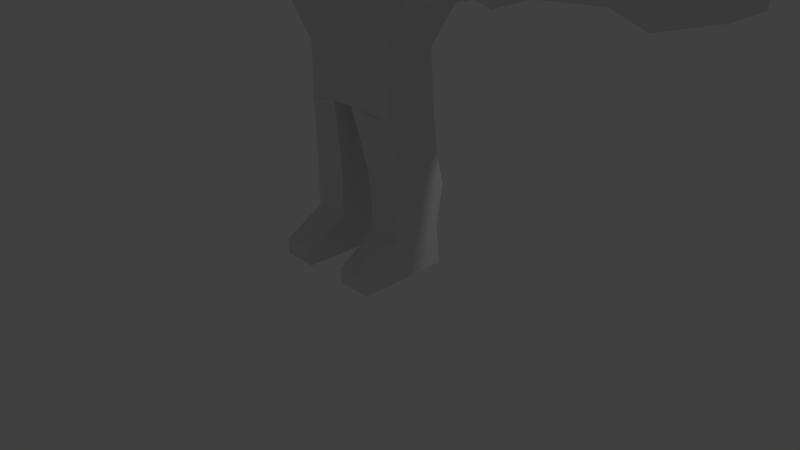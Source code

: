 # Source: Bone_Head_1.blend  (saved by Blender 2.67.0; exported with 4.5.12 LTS)
import bpy
from mathutils import Matrix  # noqa: F401  (used for matrix-valued properties, if any)

bpy.ops.wm.read_factory_settings(use_empty=True)
scene = bpy.context.scene
scene.name = 'bonehead death'

# ---- collections
col_collection_1_001 = bpy.data.collections.new('Collection 1.001'); scene.collection.children.link(col_collection_1_001)
col_collection_2_001 = bpy.data.collections.new('Collection 2.001'); scene.collection.children.link(col_collection_2_001)
col_collection_2_001.hide_render = True
col_collection_2_001.hide_viewport = True

# ---- materials (node trees are filled in below, after node groups)
mat_material_003 = bpy.data.materials.new('Material.003')
mat_material_003.alpha_threshold = 0.0
mat_material_003.use_transparent_shadow = False
mat_material_003.roughness = 0.5
mat_material_003.line_color = (0.0, 0.0, 0.0, 1.0)

# ---- material node trees

# ---- world
world_world_003 = bpy.data.worlds.new('World.003'); scene.world = world_world_003
world_world_003.color = (0.05088, 0.05088, 0.05088)
world_world_003.use_sun_shadow = False
world_world_003.sun_shadow_jitter_overblur = 0.0
world_world_003.cycles.sampling_method = 'MANUAL'
world_world_003.cycles.sample_map_resolution = 256

# ---- cameras
cam_camera_003 = bpy.data.cameras.new('Camera.003')
cam_camera_003.clip_end = 100.0
cam_camera_003.lens = 35.0
cam_camera_003.sensor_width = 32.0
cam_camera_003.sensor_height = 18.0
cam_camera_003.ortho_scale = 7.314
cam_camera_003.dof.focus_distance = 0.0
cam_camera_003.dof.aperture_fstop = 128.0

# ---- lights
light_lamp_003 = bpy.data.lights.new('Lamp.003', 'POINT')
light_lamp_003.transmission_factor = 0.0
light_lamp_003.cutoff_distance = 30.0
light_lamp_003.energy = 100.0
light_lamp_003.shadow_buffer_clip_start = 1.001
light_lamp_003.shadow_soft_size = 0.1
light_lamp_003.shadow_maximum_resolution = 0.006
light_lamp_003.use_absolute_resolution = True
light_lamp_003.cycles.use_multiple_importance_sampling = False

# ---- meshes
me_cube_003 = bpy.data.meshes.new('Cube.003')
me_cube_003.from_pydata([(-4.365, -0.7534, 0.7268), (-3.643, -0.7568, 0.8657), (-3.924, -0.4965, 0.8656), (-3.746, -0.4974, 0.8656), (-4.377, -3.263, 0.7268), (-3.652, -2.529, 0.8657), (-3.715, -4.185, 0.7269), (-4.065, -3.819, 0.7269), (-3.92, 0.5472, 0.8656), (-3.742, 0.5464, 0.8656), (-4.365, -0.7534, 0.6131), (-3.643, -0.7568, 0.4745), (-3.924, -0.4965, 0.4744), (-3.746, -0.4974, 0.4745), (-4.377, -3.263, 0.6131), (-3.652, -2.529, 0.4745), (-3.715, -4.185, 0.6132), (-4.065, -3.819, 0.6131), (-4.414, -0.7532, 0.6699), (-3.652, -2.529, 0.6701), (-4.426, -3.263, 0.6699), (-3.643, -0.7568, 0.6701), (-4.114, -3.818, 0.67), (-3.764, -4.185, 0.67), (-3.746, -0.4974, 0.67), (-3.924, -0.4965, 0.67), (-3.919, 0.5472, 0.4744), (-3.742, 0.5464, 0.4745), (-3.742, 0.5464, 0.67), (-3.919, 0.5472, 0.67), (-0.2762, -0.7089, 1.379), (-0.4018, 0.2138, 1.622), (-0.4197, -0.7263, 2.59), (-0.4197, 0.2137, 2.59), (-0.4658, -0.8606, 2.152), (-0.4658, 0.2977, 2.152), (-0.4865, -0.2324, 2.633), (-0.4737, -0.2324, 1.617), (-0.5301, -0.2324, 2.152), (-0.2846, -0.08712, 1.379), (-0.1381, -0.7089, 1.379), (-0.2009, 0.2138, 1.622), (-0.271, -0.3985, 1.319), (-0.1925, 0.06712, 1.38), (-0.6153, 0.1553, -0.5283), (-0.6814, -0.5528, -1.247), (-0.6814, 0.1379, -1.247), (-0.6153, -0.5893, -0.5283), (-1.0, 0.5073, 1.084), (-1.0, -0.7514, 1.084), (-1.0, -0.655, 0.06792), (-1.0, 0.1623, 0.06792), (-3.293, 0.3211, 0.43), (-3.293, -0.2946, 0.43), (-3.293, -0.2946, 0.9337), (-3.293, 0.3211, 0.9337), (-1.689, 0.4643, 0.3333), (-1.689, -0.4931, 1.0), (-1.689, 0.4643, 1.0), (-1.689, -0.4931, 0.3333), (-1.345, -0.7466, 0.6667), (-2.121, -0.5696, 0.6562), (-2.916, -0.3434, 0.6773), (-1.345, 0.4858, 0.6667), (-0.4765, 0.5073, 0.3333), (-0.3338, 0.1553, -0.5283), (-2.59, -0.3693, 0.9554), (-2.59, 0.3721, 0.3977), (-2.59, -0.3693, 0.3977), (-2.59, 0.3721, 0.9554), (-0.4765, 0.5073, 1.0), (-0.6095, -0.8682, 1.0), (-0.3338, -0.5893, -0.5283), (-0.6095, -1.0, 0.3333), (-2.121, 0.5548, 0.6562), (-2.916, 0.3582, 0.6773), (-0.1495, 0.2313, -1.136), (-0.1495, -0.6632, -1.136), (-0.7577, -0.5303, -3.245), (-0.7577, 0.1683, -3.245), (-0.2694, 0.1683, -3.245), (-0.2773, -0.5303, -3.245), (-0.7421, -0.4976, -1.805), (-0.7421, -0.4976, -2.197), (-0.2706, -0.4976, -2.197), (-0.2394, -0.5303, -1.882), (-0.2394, 0.1683, -1.882), (-0.2706, 0.2361, -2.197), (-0.7421, 0.2361, -2.197), (-0.7421, 0.1379, -1.805), (-1.0, -0.2464, 1.084), (-0.4765, 0.1482, 1.144), (-0.4765, -0.6409, 1.144), (-0.7995, -0.9253, 0.6577), (-0.3044, -0.9306, 0.667), (-0.8744, -0.2273, -0.08503), (-1.422, -0.1046, 0.1601), (-0.6658, -0.217, -0.5283), (-1.689, -0.01444, 0.3333), (-1.0, -0.2464, 0.06792), (-3.293, 0.01323, 0.9337), (-2.59, 0.0014, 0.9554), (-1.689, -0.01444, 1.0), (-0.1127, -0.6356, -0.9106), (-4.287, 0.2872, 0.4633), (-4.287, -0.2607, 0.4633), (-4.287, -0.2607, 0.9116), (-4.287, 0.2872, 0.9116), (-4.287, 0.01323, 0.9116), (-3.738, -0.4036, 1.005), (-3.738, -0.4036, 0.323), (-3.738, 0.4301, 1.005), (-3.738, 0.01323, 1.005), (-3.738, 0.4301, 0.323), (-0.7421, 0.1379, -2.73), (-0.2706, -0.4976, -2.73), (-0.2706, 0.1379, -2.73), (-0.7421, -0.4976, -2.73), (-0.7511, -1.034, -3.245), (-0.2986, -1.034, -3.245), (-0.2986, -1.034, -3.031), (-0.7511, -1.034, -3.031), (-2.121, -0.5696, 1.063), (-2.121, 0.5548, 0.2496), (-2.121, -0.00736, 1.063), (-2.121, 0.5548, 1.063), (-2.121, -0.5696, 0.2496), (-0.7577, -0.2113, -1.269), (-0.7577, -0.181, -3.245), (-0.7577, -0.1271, -2.313), (-0.7577, -0.181, -2.899), (-0.7577, -0.181, -1.882), (-0.4615, -0.5303, -1.882), (-0.4536, -0.6271, -1.203), (-0.5254, -0.5303, -2.685), (-0.4985, -0.5303, -2.313), (-0.5248, -1.034, -3.031), (-0.2382, 0.5073, 1.0), (-0.2382, 0.3277, 1.0), (-0.1906, 0.1528, 1.217), (0.2762, -0.7089, 1.379), (0.4018, 0.2138, 1.622), (2.718e-09, -1.028, 2.152), (2.718e-09, 0.2977, 2.152), (0.4197, -0.7263, 2.59), (0.4197, 0.2137, 2.59), (0.4658, -0.8606, 2.152), (0.4658, 0.2977, 2.152), (2.718e-09, 0.2138, 1.622), (3.088e-09, -0.7089, 1.379), (2.718e-09, 0.2137, 2.682), (2.718e-09, -0.7263, 2.682), (0.4865, -0.2324, 2.633), (0.4737, -0.2324, 1.617), (0.5301, -0.2324, 2.152), (2.718e-09, -0.2324, 2.762), (0.2846, -0.08712, 1.379), (0.1381, -0.7089, 1.379), (0.2009, 0.2138, 1.622), (0.271, -0.3985, 1.319), (2.173e-07, -0.5635, 1.319), (-9.267e-08, 0.1098, 1.38), (0.1925, 0.06712, 1.38), (0.6153, 0.1553, -0.5283), (0.6814, -0.5528, -1.247), (0.6814, 0.1379, -1.247), (0.6153, -0.5893, -0.5283), (1.0, 0.5073, 1.084), (-2.384e-07, 0.5073, 1.0), (-1.788e-07, 0.2313, -1.136), (5.364e-07, -0.8726, 1.0), (0.0, -0.6742, -1.136), (3.576e-07, -1.0, 0.3333), (1.505e-07, -0.6489, -0.5283), (-1.637e-07, 0.1553, -0.5283), (-2.186e-07, 0.5073, 0.3333), (1.0, -0.7514, 1.084), (1.0, -0.655, 0.06792), (1.0, 0.1623, 0.06792), (3.216, 0.3529, 0.3996), (3.216, -0.3258, 0.3996), (3.216, -0.3258, 0.9549), (3.216, 0.3529, 0.9549), (1.689, 0.4643, 0.3333), (1.689, -0.4931, 1.0), (1.689, 0.4643, 1.0), (1.689, -0.4931, 0.3333), (1.345, -0.7466, 0.6667), (2.121, -0.5696, 0.6562), (2.802, -0.3796, 0.6721), (1.345, 0.4858, 0.6667), (0.4765, 0.5073, 0.3333), (0.3338, 0.1553, -0.5283), (2.442, -0.4081, 0.9788), (2.442, 0.4091, 0.364), (2.442, -0.4081, 0.364), (2.442, 0.4091, 0.9788), (0.4765, 0.5073, 1.0), (0.6095, -0.8682, 1.0), (0.3338, -0.5893, -0.5283), (0.6095, -1.0, 0.3333), (2.121, 0.5548, 0.6562), (2.802, 0.3938, 0.6721), (0.1495, 0.2313, -1.136), (0.1495, -0.6632, -1.136), (0.7577, -0.5303, -3.245), (0.7577, 0.1683, -3.245), (0.2694, 0.1683, -3.245), (0.2773, -0.5303, -3.245), (0.7421, -0.4976, -1.805), (0.7421, -0.4976, -2.197), (0.2706, -0.4976, -2.197), (0.2394, -0.5303, -1.882), (0.2394, 0.1683, -1.882), (0.2706, 0.2361, -2.197), (0.7421, 0.2361, -2.197), (0.7421, 0.1379, -1.805), (1.0, -0.2464, 1.084), (0.4765, 0.1482, 1.144), (0.4765, -0.6409, 1.144), (0.7995, -0.9253, 0.6577), (0.3044, -0.9306, 0.667), (0.8744, -0.2273, -0.08503), (1.422, -0.1046, 0.1601), (0.6658, -0.217, -0.5283), (1.689, -0.01444, 0.3333), (1.0, -0.2464, 0.06792), (3.216, 0.01356, 0.9549), (2.442, 0.0005184, 0.9788), (1.689, -0.01444, 1.0), (0.1127, -0.6356, -0.9106), (4.313, 0.3155, 0.4363), (4.313, -0.2884, 0.4363), (4.313, -0.2884, 0.9304), (4.313, 0.3155, 0.9304), (4.313, 0.01356, 0.9304), (3.707, -0.4459, 1.034), (3.707, -0.4459, 0.2816), (3.707, 0.4731, 1.034), (3.707, 0.01356, 1.034), (3.707, 0.4731, 0.2816), (0.7421, 0.1379, -2.73), (0.2706, -0.4976, -2.73), (0.2706, 0.1379, -2.73), (0.7421, -0.4976, -2.73), (0.7511, -1.034, -3.245), (0.2986, -1.034, -3.245), (0.2986, -1.034, -3.031), (0.7511, -1.034, -3.031), (2.121, -0.5696, 1.063), (2.121, 0.5548, 0.2496), (2.121, -0.00736, 1.063), (2.121, 0.5548, 1.063), (2.121, -0.5696, 0.2496), (0.7577, -0.2113, -1.269), (0.7577, -0.181, -3.245), (0.7577, -0.1271, -2.313), (0.7577, -0.181, -2.899), (0.7577, -0.181, -1.882), (0.4615, -0.5303, -1.882), (0.4536, -0.6271, -1.203), (0.5254, -0.5303, -2.685), (0.4985, -0.5303, -2.313), (0.5248, -1.034, -3.031), (0.2382, 0.5073, 1.0), (0.2382, 0.3277, 1.0), (0.1906, 0.1528, 1.217)], [], [(6, 5, 1, 3), (0, 2, 25, 18), (22, 23, 6, 7), (20, 22, 7, 4), (7, 6, 3, 2), (4, 7, 2, 0), (5, 19, 21, 1), (23, 19, 5, 6), (20, 4, 0, 18), (3, 1, 21, 24), (2, 3, 9, 8), (8, 9, 28, 29), (25, 2, 8, 29), (3, 24, 28, 9), (16, 13, 11, 15), (10, 18, 25, 12), (22, 17, 16, 23), (20, 14, 17, 22), (17, 12, 13, 16), (14, 10, 12, 17), (15, 11, 21, 19), (23, 16, 15, 19), (20, 18, 10, 14), (13, 24, 21, 11), (12, 26, 27, 13), (26, 29, 28, 27), (25, 29, 26, 12), (13, 27, 28, 24), (24, 28, 29, 25), (38, 35, 37), (32, 34, 142), (33, 150, 143, 35), (36, 33, 38), (35, 143, 148, 41, 31), (155, 150, 33), (142, 34, 30), (37, 31, 41, 43, 39), (34, 38, 30), (32, 36, 34), (151, 155, 32), (30, 37, 39, 42, 40), (38, 37, 30), (35, 31, 37), (33, 35, 38), (36, 38, 34), (149, 142, 30, 40), (151, 32, 142), (155, 36, 32), (36, 155, 33), (43, 41, 148, 161), (40, 42, 160, 149), (119, 81, 120), (65, 76, 46, 44), (127, 97, 44, 46), (72, 47, 45), (101, 69, 55, 100), (67, 68, 53, 52), (54, 53, 62), (69, 67, 75), (110, 109, 106, 105), (57, 59, 60), (50, 49, 60), (122, 66, 61), (59, 57, 61), (59, 50, 60), (124, 125, 69, 101), (123, 126, 68, 67), (67, 69, 74), (66, 54, 62), (49, 57, 60), (66, 68, 61), (68, 126, 61), (53, 68, 62), (68, 66, 62), (67, 52, 75), (51, 56, 63), (123, 67, 74), (55, 69, 75), (58, 56, 74), (69, 125, 74), (52, 55, 75), (56, 58, 63), (171, 77, 76), (71, 170, 92), (168, 175, 64, 70, 137), (71, 73, 94), (174, 169, 76, 65), (173, 172, 73, 72), (173, 72, 103), (175, 174, 65, 64), (114, 116, 80, 79), (130, 114, 79, 128), (116, 115, 81, 80), (80, 81, 78, 128, 79), (77, 133, 132, 85), (85, 132, 82, 83, 135, 84), (46, 76, 86, 89), (89, 86, 87, 88), (127, 46, 89, 131), (131, 89, 88, 129), (76, 77, 85, 86), (86, 85, 84, 87), (72, 77, 103), (169, 171, 76), (90, 49, 71, 92), (70, 64, 51, 48), (73, 71, 93), (135, 83, 117, 134), (72, 73, 50), (64, 65, 44, 51), (90, 48, 58, 102), (48, 51, 63), (58, 48, 63), (168, 137, 138), (70, 48, 90, 91), (91, 90, 92), (91, 39, 43, 139), (139, 43, 161), (168, 138, 139, 161), (47, 72, 50), (73, 172, 94), (50, 73, 93), (170, 71, 94), (71, 49, 93), (172, 170, 94), (49, 50, 93), (133, 45, 82, 132), (117, 130, 128, 78), (45, 47, 97, 127), (82, 131, 129, 83), (83, 129, 130, 117), (45, 127, 131, 82), (97, 95, 99, 51, 44), (50, 99, 95, 97, 47), (59, 98, 96, 99, 50), (99, 96, 98, 56, 51), (66, 101, 100, 54), (122, 124, 101, 66), (49, 90, 102, 57), (171, 173, 103), (77, 171, 103), (112, 111, 107, 108), (111, 113, 104, 107), (109, 112, 108, 106), (113, 110, 105, 104), (106, 108, 107, 104, 105), (53, 54, 109, 110), (100, 55, 111, 112), (55, 52, 113, 111), (54, 100, 112, 109), (52, 53, 110, 113), (78, 81, 119, 118), (117, 78, 121), (129, 88, 114, 130), (84, 135, 134, 115), (87, 84, 115, 116), (88, 87, 116, 114), (134, 117, 121, 136), (120, 136, 121, 118, 119), (57, 122, 61), (56, 98, 59, 126, 123), (57, 102, 124, 122), (56, 123, 74), (102, 58, 125, 124), (126, 59, 61), (125, 58, 74), (78, 118, 121), (81, 115, 120), (115, 134, 136, 120), (137, 70, 91, 138), (138, 91, 139), (77, 72, 45, 133), (39, 91, 42), (91, 92, 42), (92, 170, 42), (170, 160, 42), (154, 153, 147), (144, 142, 146), (145, 147, 143, 150), (152, 154, 145), (147, 141, 158, 148, 143), (155, 145, 150), (142, 140, 146), (153, 156, 162, 158, 141), (146, 140, 154), (144, 146, 152), (151, 144, 155), (140, 157, 159, 156, 153), (154, 140, 153), (147, 153, 141), (145, 154, 147), (152, 146, 154), (149, 157, 140, 142), (151, 142, 144), (155, 144, 152), (152, 145, 155), (162, 161, 148, 158), (157, 149, 160, 159), (246, 247, 208), (192, 163, 165, 203), (254, 165, 163, 224), (199, 164, 166), (228, 227, 182, 196), (194, 179, 180, 195), (181, 189, 180), (196, 202, 194), (237, 232, 233, 236), (184, 187, 186), (177, 187, 176), (249, 188, 193), (186, 188, 184), (186, 187, 177), (251, 228, 196, 252), (250, 194, 195, 253), (194, 201, 196), (193, 189, 181), (176, 187, 184), (193, 188, 195), (195, 188, 253), (180, 189, 195), (195, 189, 193), (194, 202, 179), (178, 190, 183), (250, 201, 194), (182, 202, 196), (185, 201, 183), (196, 201, 252), (179, 202, 182), (183, 190, 185), (171, 203, 204), (198, 219, 170), (168, 264, 197, 191, 175), (198, 221, 200), (174, 192, 203, 169), (173, 199, 200, 172), (173, 230, 199), (175, 191, 192, 174), (241, 206, 207, 243), (257, 255, 206, 241), (243, 207, 208, 242), (207, 206, 255, 205, 208), (204, 212, 259, 260), (212, 211, 262, 210, 209, 259), (165, 216, 213, 203), (216, 215, 214, 213), (254, 258, 216, 165), (258, 256, 215, 216), (203, 213, 212, 204), (213, 214, 211, 212), (199, 230, 204), (169, 203, 171), (217, 219, 198, 176), (197, 167, 178, 191), (200, 220, 198), (262, 261, 244, 210), (199, 177, 200), (191, 178, 163, 192), (217, 229, 185, 167), (167, 190, 178), (185, 190, 167), (168, 265, 264), (197, 218, 217, 167), (218, 219, 217), (218, 266, 162, 156), (266, 161, 162), (168, 161, 266, 265), (166, 177, 199), (200, 221, 172), (177, 220, 200), (170, 221, 198), (198, 220, 176), (172, 221, 170), (176, 220, 177), (260, 259, 209, 164), (244, 205, 255, 257), (164, 254, 224, 166), (209, 210, 256, 258), (210, 244, 257, 256), (164, 209, 258, 254), (224, 163, 178, 226, 222), (177, 166, 224, 222, 226), (186, 177, 226, 223, 225), (226, 178, 183, 225, 223), (193, 181, 227, 228), (249, 193, 228, 251), (176, 184, 229, 217), (171, 230, 173), (204, 230, 171), (239, 235, 234, 238), (238, 234, 231, 240), (236, 233, 235, 239), (240, 231, 232, 237), (233, 232, 231, 234, 235), (180, 237, 236, 181), (227, 239, 238, 182), (182, 238, 240, 179), (181, 236, 239, 227), (179, 240, 237, 180), (205, 245, 246, 208), (244, 248, 205), (256, 257, 241, 215), (211, 242, 261, 262), (214, 243, 242, 211), (215, 241, 243, 214), (261, 263, 248, 244), (247, 246, 245, 248, 263), (184, 188, 249), (183, 250, 253, 186, 225), (184, 249, 251, 229), (183, 201, 250), (229, 251, 252, 185), (253, 188, 186), (252, 201, 185), (205, 248, 245), (208, 247, 242), (242, 247, 263, 261), (264, 265, 218, 197), (265, 266, 218), (204, 260, 164, 199), (156, 159, 218), (218, 159, 219), (219, 159, 170), (170, 159, 160)])
_uv = me_cube_003.uv_layers.new(name='UVMap')
_uv.uv.foreach_set('vector', [0.4851, 0.9776, 0.4516, 0.6837, 0.4533, 0.1257, 0.4872, 0.03932, 0.6693, 0.1185, 0.5377, 0.03865, 0.5816, -0.001828, 0.6911, 0.1164, 0.5989, 0.9628, 0.4784, 0.9974, 0.4851, 0.9776, 0.5821, 0.9521, 0.6911, 0.816, 0.5989, 0.9628, 0.5821, 0.9521, 0.6704, 0.8133, 0.5821, 0.9521, 0.4851, 0.9776, 0.4872, 0.03932, 0.5377, 0.03865, 0.6704, 0.8133, 0.5821, 0.9521, 0.5377, 0.03865, 0.6693, 0.1185, 0.4516, 0.6837, 0.3881, 0.6912, 0.3906, 0.1143, 0.4533, 0.1257, 0.4784, 0.9974, 0.3881, 0.6912, 0.4516, 0.6837, 0.4851, 0.9776, 0.6911, 0.816, 0.6704, 0.8133, 0.6693, 0.1185, 0.6911, 0.1164, 0.4872, 0.03932, 0.4533, 0.1257, 0.3906, 0.1143, 0.4186, 0.01692, 0.9396, 0.264, 0.9096, 0.264, 0.9178, 0.1399, 0.935, 0.1436, 0.935, 0.1436, 0.9178, 0.1399, 0.9008, 0.1032, 0.9601, 0.09961, 0.9701, 0.2622, 0.9396, 0.264, 0.935, 0.1436, 0.9601, 0.09961, 0.9096, 0.264, 0.8759, 0.2605, 0.9008, 0.1032, 0.9178, 0.1399, 0.2434, 0.978, 0.2454, 0.03974, 0.279, 0.1263, 0.2782, 0.6843, 0.06299, 0.1181, 0.04126, 0.116, 0.1513, -0.001828, 0.1949, 0.03884, 0.1297, 0.9627, 0.1465, 0.9521, 0.2434, 0.978, 0.25, 0.9978, 0.03817, 0.8155, 0.05885, 0.8129, 0.1465, 0.9521, 0.1297, 0.9627, 0.1465, 0.9521, 0.1949, 0.03884, 0.2454, 0.03974, 0.2434, 0.978, 0.05885, 0.8129, 0.06299, 0.1181, 0.1949, 0.03884, 0.1465, 0.9521, 0.2782, 0.6843, 0.279, 0.1263, 0.3417, 0.1151, 0.3417, 0.692, 0.25, 0.9978, 0.2434, 0.978, 0.2782, 0.6843, 0.3417, 0.692, 0.03817, 0.8155, 0.04126, 0.116, 0.06299, 0.1181, 0.05885, 0.8129, 0.2454, 0.03974, 0.3141, 0.01764, 0.3417, 0.1151, 0.279, 0.1263, 0.8053, 0.2635, 0.8099, 0.143, 0.8271, 0.1393, 0.8353, 0.2635, 0.8099, 0.143, 0.7847, 0.09903, 0.8441, 0.1026, 0.8271, 0.1393, 0.7748, 0.2616, 0.7847, 0.09903, 0.8099, 0.143, 0.8053, 0.2635, 0.8353, 0.2635, 0.8271, 0.1393, 0.8441, 0.1026, 0.8689, 0.2599, 0.8012, 0.07124, 0.9479, 0.07037, 0.9481, 0.09538, 0.8013, 0.09626, 0.732, 0.7713, 0.6791, 0.7779, 0.6931, 0.7321, 0.3625, 0.8701, 0.3617, 0.8052, 0.4161, 0.8059, 0.6777, 0.8098, 0.6507, 0.8131, 0.6507, 0.7797, 0.6791, 0.7779, 0.711, 0.8354, 0.6777, 0.8098, 0.732, 0.7713, 0.6791, 0.7779, 0.6507, 0.7797, 0.6507, 0.7497, 0.6609, 0.7495, 0.6701, 0.7497, 0.6507, 0.864, 0.6507, 0.8131, 0.6777, 0.8098, 0.4161, 0.8059, 0.3617, 0.8052, 0.3765, 0.7119, 0.5094, 0.6629, 0.4781, 0.6869, 0.4655, 0.6867, 0.4646, 0.6655, 0.477, 0.6573, 0.3617, 0.8052, 0.297, 0.7994, 0.3765, 0.7119, 0.3625, 0.8701, 0.296, 0.8704, 0.3617, 0.8052, 0.416, 0.8715, 0.4158, 0.9386, 0.3625, 0.8701, 0.6919, 0.6747, 0.6931, 0.7321, 0.6694, 0.728, 0.6774, 0.7063, 0.6717, 0.6708, 0.732, 0.7713, 0.6931, 0.7321, 0.6919, 0.6747, 0.6791, 0.7779, 0.6701, 0.7497, 0.6931, 0.7321, 0.6777, 0.8098, 0.6791, 0.7779, 0.732, 0.7713, 0.296, 0.8704, 0.297, 0.7994, 0.3617, 0.8052, 0.4164, 0.7112, 0.4161, 0.8059, 0.3765, 0.7119, 0.3964, 0.7112, 0.416, 0.8715, 0.3625, 0.8701, 0.4161, 0.8059, 0.6507, 0.864, 0.711, 0.8354, 0.7309, 0.8961, 0.711, 0.8354, 0.6507, 0.864, 0.6777, 0.8098, 0.4646, 0.6655, 0.4655, 0.6867, 0.4516, 0.687, 0.4516, 0.6694, 0.6717, 0.6708, 0.6774, 0.7063, 0.6507, 0.6931, 0.6507, 0.6713, 0.7002, 0.1518, 0.7001, 0.152, 0.7002, 0.1518, 0.5301, 0.2623, 0.4862, 0.1941, 0.5149, 0.182, 0.5754, 0.2467, 0.5197, 0.1693, 0.6133, 0.1788, 0.5754, 0.2467, 0.5149, 0.182, 0.5561, 0.06977, 0.586, 0.1081, 0.5162, 0.1549, 0.857, 0.6469, 0.857, 0.6518, 0.8521, 0.6496, 0.8519, 0.6491, 0.8495, 0.6547, 0.8456, 0.6468, 0.8508, 0.6491, 0.8514, 0.6499, 0.8516, 0.6487, 0.8508, 0.6491, 0.8505, 0.6474, 0.857, 0.6518, 0.8495, 0.6547, 0.8523, 0.6511, 0.7822, 0.4114, 0.783, 0.4084, 0.7857, 0.411, 0.7841, 0.4112, 0.8627, 0.6059, 0.8148, 0.6368, 0.8176, 0.58, 0.7035, 0.6044, 0.8666, 0.4871, 0.8176, 0.58, 0.8548, 0.6349, 0.8535, 0.6431, 0.8441, 0.6355, 0.8148, 0.6368, 0.8627, 0.6059, 0.8441, 0.6355, 0.8148, 0.6368, 0.7035, 0.6044, 0.8176, 0.58, 0.8656, 0.6435, 0.8629, 0.6563, 0.857, 0.6518, 0.857, 0.6469, 0.8463, 0.6612, 0.8377, 0.6438, 0.8456, 0.6468, 0.8495, 0.6547, 0.8495, 0.6547, 0.857, 0.6518, 0.8558, 0.6624, 0.8535, 0.6431, 0.8516, 0.6487, 0.8505, 0.6474, 0.8666, 0.4871, 0.8627, 0.6059, 0.8176, 0.58, 0.8535, 0.6431, 0.8456, 0.6468, 0.8441, 0.6355, 0.8456, 0.6468, 0.8377, 0.6438, 0.8441, 0.6355, 0.8508, 0.6491, 0.8456, 0.6468, 0.8505, 0.6474, 0.8456, 0.6468, 0.8535, 0.6431, 0.8505, 0.6474, 0.8495, 0.6547, 0.8514, 0.6499, 0.8523, 0.6511, 0.7652, 0.755, 0.836, 0.6889, 0.8697, 0.7127, 0.8463, 0.6612, 0.8495, 0.6547, 0.8558, 0.6624, 0.8521, 0.6496, 0.857, 0.6518, 0.8523, 0.6511, 0.8827, 0.67, 0.836, 0.6889, 0.8558, 0.6624, 0.857, 0.6518, 0.8629, 0.6563, 0.8558, 0.6624, 0.8514, 0.6499, 0.8521, 0.6496, 0.8523, 0.6511, 0.836, 0.6889, 0.8827, 0.67, 0.8697, 0.7127, 0.481, 0.1342, 0.4909, 0.137, 0.4862, 0.1941, 0.4067, 0.3483, 0.4279, 0.395, 0.3893, 0.3745, 0.4158, 0.46, 0.4506, 0.4734, 0.4554, 0.5152, 0.3804, 0.4923, 0.3996, 0.4742, 0.4067, 0.3483, 0.4762, 0.3568, 0.444, 0.375, 0.4696, 0.2678, 0.4759, 0.1936, 0.4862, 0.1941, 0.5301, 0.2623, 0.4822, 0.42, 0.4604, 0.3933, 0.4762, 0.3568, 0.4963, 0.4167, 0.4881, 0.04992, 0.5561, 0.06977, 0.498, 0.1116, 0.4506, 0.4734, 0.48, 0.4468, 0.4954, 0.4547, 0.4554, 0.5152, 0.7023, 0.1562, 0.6976, 0.1552, 0.6999, 0.153, 0.7006, 0.1529, 0.7022, 0.1525, 0.7023, 0.1562, 0.7006, 0.1529, 0.7007, 0.1525, 0.6976, 0.1552, 0.6975, 0.1495, 0.7001, 0.152, 0.6999, 0.153, 0.6999, 0.153, 0.7001, 0.152, 0.7005, 0.152, 0.7007, 0.1525, 0.7006, 0.1529, 0.4909, 0.137, 0.5083, 0.1506, 0.5048, 0.1666, 0.5027, 0.1666, 0.6424, 0.09675, 0.6863, 0.07115, 0.7531, 0.08078, 0.7149, 0.13, 0.6979, 0.1328, 0.6791, 0.1314, 0.5149, 0.182, 0.4862, 0.1941, 0.5043, 0.1721, 0.5073, 0.1717, 0.7504, 0.2146, 0.6495, 0.2183, 0.6864, 0.1728, 0.7113, 0.1732, 0.5197, 0.1693, 0.5149, 0.182, 0.5073, 0.1717, 0.5071, 0.1694, 0.7862, 0.1526, 0.7504, 0.2146, 0.7113, 0.1732, 0.7174, 0.1538, 0.4862, 0.1941, 0.4909, 0.137, 0.5027, 0.1666, 0.5043, 0.1721, 0.6495, 0.2183, 0.6424, 0.09675, 0.6791, 0.1314, 0.6864, 0.1728, 0.5561, 0.06977, 0.4909, 0.137, 0.498, 0.1116, 0.4759, 0.1936, 0.481, 0.1342, 0.4862, 0.1941, 0.2554, 0.362, 0.3629, 0.272, 0.4067, 0.3483, 0.3893, 0.3745, 0.3804, 0.4923, 0.4554, 0.5152, 0.606, 0.5822, 0.2908, 0.5858, 0.4762, 0.3568, 0.4067, 0.3483, 0.4481, 0.3305, 0.6979, 0.1328, 0.7149, 0.13, 0.7024, 0.149, 0.7, 0.1479, 0.4963, 0.4167, 0.4762, 0.3568, 0.5778, 0.3155, 0.4554, 0.5152, 0.4954, 0.4547, 0.5129, 0.4558, 0.606, 0.5822, 0.9731, 0.5494, 0.9833, 0.7464, 0.8827, 0.67, 0.8876, 0.6361, 0.9833, 0.7464, 0.7652, 0.755, 0.8697, 0.7127, 0.8827, 0.67, 0.9833, 0.7464, 0.8697, 0.7127, 0.4158, 0.46, 0.3996, 0.4742, 0.3882, 0.4586, 0.3804, 0.4923, 0.2908, 0.5858, 0.2554, 0.362, 0.3524, 0.4507, 0.3524, 0.4507, 0.2554, 0.362, 0.3893, 0.3745, 0.4558, 0.6528, 0.477, 0.6573, 0.4646, 0.6655, 0.4566, 0.6585, 0.4566, 0.6585, 0.4646, 0.6655, 0.4516, 0.6694, 0.4516, 0.6544, 0.4536, 0.6537, 0.4566, 0.6585, 0.4516, 0.6694, 0.5128, 0.4154, 0.4963, 0.4167, 0.5778, 0.3155, 0.4762, 0.3568, 0.4604, 0.3933, 0.444, 0.375, 0.5778, 0.3155, 0.4762, 0.3568, 0.4481, 0.3305, 0.4279, 0.395, 0.4067, 0.3483, 0.444, 0.375, 0.4067, 0.3483, 0.3629, 0.272, 0.4481, 0.3305, 0.4604, 0.3933, 0.4279, 0.395, 0.444, 0.375, 0.3629, 0.272, 0.5778, 0.3155, 0.4481, 0.3305, 0.5083, 0.1506, 0.5162, 0.1549, 0.5074, 0.167, 0.5048, 0.1666, 0.7024, 0.149, 0.7022, 0.1525, 0.7007, 0.1525, 0.7005, 0.152, 0.5162, 0.1549, 0.586, 0.1081, 0.6133, 0.1788, 0.5197, 0.1693, 0.7531, 0.08078, 0.7862, 0.1526, 0.7174, 0.1538, 0.7149, 0.13, 0.7149, 0.13, 0.7174, 0.1538, 0.7022, 0.1525, 0.7024, 0.149, 0.5162, 0.1549, 0.5197, 0.1693, 0.5071, 0.1694, 0.5074, 0.167, 0.5161, 0.4359, 0.5876, 0.4366, 0.6466, 0.4213, 0.606, 0.5822, 0.5129, 0.4558, 0.5778, 0.3155, 0.6466, 0.4213, 0.5876, 0.4366, 0.5161, 0.4359, 0.5128, 0.4154, 0.8148, 0.6368, 0.8261, 0.6703, 0.7943, 0.68, 0.7222, 0.6835, 0.7035, 0.6044, 0.7222, 0.6835, 0.7943, 0.68, 0.8261, 0.6703, 0.836, 0.6889, 0.7652, 0.755, 0.8535, 0.6431, 0.857, 0.6469, 0.8519, 0.6491, 0.8516, 0.6487, 0.8548, 0.6349, 0.8656, 0.6435, 0.857, 0.6469, 0.8535, 0.6431, 0.8666, 0.4871, 0.9731, 0.5494, 0.8876, 0.6361, 0.8627, 0.6059, 0.481, 0.1342, 0.4881, 0.04992, 0.498, 0.1116, 0.4909, 0.137, 0.481, 0.1342, 0.498, 0.1116, 0.7885, 0.4082, 0.7871, 0.4144, 0.7849, 0.412, 0.7853, 0.4115, 0.7871, 0.4144, 0.7817, 0.4147, 0.7838, 0.4125, 0.7849, 0.412, 0.783, 0.4084, 0.7885, 0.4082, 0.7853, 0.4115, 0.7857, 0.411, 0.7817, 0.4147, 0.7822, 0.4114, 0.7841, 0.4112, 0.7838, 0.4125, 0.7857, 0.411, 0.7853, 0.4115, 0.7849, 0.412, 0.7838, 0.4125, 0.7841, 0.4112, 0.7796, 0.2071, 0.8956, 0.3877, 0.783, 0.4084, 0.7822, 0.4114, 0.8437, 0.4637, 0.7713, 0.4953, 0.7871, 0.4144, 0.7885, 0.4082, 0.7713, 0.4953, 0.6627, 0.4118, 0.7817, 0.4147, 0.7871, 0.4144, 0.8956, 0.3877, 0.8437, 0.4637, 0.7885, 0.4082, 0.783, 0.4084, 0.6627, 0.4118, 0.7796, 0.2071, 0.7822, 0.4114, 0.7817, 0.4147, 0.7005, 0.152, 0.7001, 0.152, 0.7002, 0.1518, 0.7003, 0.1518, 0.7024, 0.149, 0.7005, 0.152, 0.7003, 0.1518, 0.7174, 0.1538, 0.7113, 0.1732, 0.7023, 0.1562, 0.7022, 0.1525, 0.6791, 0.1314, 0.6979, 0.1328, 0.7, 0.1479, 0.6975, 0.1495, 0.6864, 0.1728, 0.6791, 0.1314, 0.6975, 0.1495, 0.6976, 0.1552, 0.7113, 0.1732, 0.6864, 0.1728, 0.6976, 0.1552, 0.7023, 0.1562, 0.7, 0.1479, 0.7024, 0.149, 0.7003, 0.1518, 0.7003, 0.1517, 0.7002, 0.1518, 0.7003, 0.1517, 0.7003, 0.1518, 0.7003, 0.1518, 0.7002, 0.1518, 0.8627, 0.6059, 0.8548, 0.6349, 0.8441, 0.6355, 0.836, 0.6889, 0.8261, 0.6703, 0.8148, 0.6368, 0.8377, 0.6438, 0.8463, 0.6612, 0.8627, 0.6059, 0.8876, 0.6361, 0.8656, 0.6435, 0.8548, 0.6349, 0.836, 0.6889, 0.8463, 0.6612, 0.8558, 0.6624, 0.8876, 0.6361, 0.8827, 0.67, 0.8629, 0.6563, 0.8656, 0.6435, 0.8377, 0.6438, 0.8148, 0.6368, 0.8441, 0.6355, 0.8629, 0.6563, 0.8827, 0.67, 0.8558, 0.6624, 0.7005, 0.152, 0.7003, 0.1518, 0.7003, 0.1518, 0.7001, 0.152, 0.6975, 0.1495, 0.7002, 0.1518, 0.6975, 0.1495, 0.7, 0.1479, 0.7003, 0.1517, 0.7002, 0.1518, 0.3996, 0.4742, 0.3804, 0.4923, 0.3524, 0.4507, 0.3882, 0.4586, 0.4536, 0.6537, 0.4558, 0.6528, 0.4566, 0.6585, 0.4909, 0.137, 0.5561, 0.06977, 0.5162, 0.1549, 0.5083, 0.1506, 0.477, 0.6573, 0.4558, 0.6528, 0.488, 0.6277, 0.4558, 0.6528, 0.4555, 0.6475, 0.488, 0.6277, 0.4555, 0.6475, 0.4516, 0.6453, 0.488, 0.6277, 0.4516, 0.6453, 0.4516, 0.6098, 0.488, 0.6277, 0.5694, 0.7713, 0.6083, 0.7321, 0.6224, 0.7779, 0.4695, 0.8703, 0.4161, 0.8059, 0.4706, 0.8055, 0.6238, 0.8098, 0.6224, 0.7779, 0.6507, 0.7797, 0.6507, 0.8131, 0.5905, 0.8354, 0.5694, 0.7713, 0.6238, 0.8098, 0.6224, 0.7779, 0.6313, 0.7497, 0.6405, 0.7495, 0.6507, 0.7497, 0.6507, 0.7797, 0.6507, 0.864, 0.6238, 0.8098, 0.6507, 0.8131, 0.4161, 0.8059, 0.4562, 0.7121, 0.4706, 0.8055, 0.3938, 0.6629, 0.4262, 0.6573, 0.4386, 0.6655, 0.4377, 0.6867, 0.4252, 0.6869, 0.4706, 0.8055, 0.4562, 0.7121, 0.5352, 0.7999, 0.4695, 0.8703, 0.4706, 0.8055, 0.536, 0.871, 0.416, 0.8715, 0.4695, 0.8703, 0.4158, 0.9386, 0.6096, 0.6747, 0.6298, 0.6708, 0.624, 0.7063, 0.6321, 0.728, 0.6083, 0.7321, 0.5694, 0.7713, 0.6096, 0.6747, 0.6083, 0.7321, 0.6224, 0.7779, 0.6083, 0.7321, 0.6313, 0.7497, 0.6238, 0.8098, 0.5694, 0.7713, 0.6224, 0.7779, 0.536, 0.871, 0.4706, 0.8055, 0.5352, 0.7999, 0.4164, 0.7112, 0.4363, 0.7113, 0.4562, 0.7121, 0.4161, 0.8059, 0.416, 0.8715, 0.4161, 0.8059, 0.4695, 0.8703, 0.6507, 0.864, 0.5706, 0.8962, 0.5905, 0.8354, 0.5905, 0.8354, 0.6238, 0.8098, 0.6507, 0.864, 0.4386, 0.6655, 0.4516, 0.6694, 0.4516, 0.687, 0.4377, 0.6867, 0.6298, 0.6708, 0.6507, 0.6713, 0.6507, 0.6931, 0.624, 0.7063, 0.2464, 0.1999, 0.2465, 0.1999, 0.2464, 0.2001, 0.411, 0.2521, 0.3689, 0.2292, 0.4394, 0.1755, 0.4657, 0.1924, 0.4369, 0.1623, 0.4394, 0.1755, 0.3689, 0.2292, 0.343, 0.1558, 0.4178, 0.058, 0.4427, 0.1487, 0.3819, 0.09071, 0.1482, 0.6669, 0.1531, 0.6689, 0.1529, 0.6694, 0.1484, 0.6717, 0.1557, 0.6741, 0.1536, 0.6696, 0.1542, 0.6688, 0.159, 0.6664, 0.1534, 0.6685, 0.1544, 0.6672, 0.1542, 0.6688, 0.1484, 0.6717, 0.1528, 0.6707, 0.1557, 0.6741, 0.1183, 0.3992, 0.1163, 0.3991, 0.1147, 0.3988, 0.1174, 0.3963, 0.1411, 0.6281, 0.183, 0.6017, 0.188, 0.6556, 0.2926, 0.6204, 0.183, 0.6017, 0.1327, 0.5152, 0.1498, 0.6555, 0.16, 0.6556, 0.1514, 0.6632, 0.188, 0.6556, 0.16, 0.6556, 0.1411, 0.6281, 0.188, 0.6556, 0.183, 0.6017, 0.2926, 0.6204, 0.1399, 0.6641, 0.1482, 0.6669, 0.1484, 0.6717, 0.1429, 0.6762, 0.1589, 0.6801, 0.1557, 0.6741, 0.159, 0.6664, 0.1664, 0.6633, 0.1557, 0.6741, 0.15, 0.6817, 0.1484, 0.6717, 0.1514, 0.6632, 0.1544, 0.6672, 0.1534, 0.6685, 0.1327, 0.5152, 0.183, 0.6017, 0.1411, 0.6281, 0.1514, 0.6632, 0.16, 0.6556, 0.159, 0.6664, 0.159, 0.6664, 0.16, 0.6556, 0.1664, 0.6633, 0.1542, 0.6688, 0.1544, 0.6672, 0.159, 0.6664, 0.159, 0.6664, 0.1544, 0.6672, 0.1514, 0.6632, 0.1557, 0.6741, 0.1528, 0.6707, 0.1536, 0.6696, 0.2399, 0.7662, 0.1387, 0.7301, 0.1698, 0.7061, 0.1589, 0.6801, 0.15, 0.6817, 0.1557, 0.6741, 0.1529, 0.6694, 0.1528, 0.6707, 0.1484, 0.6717, 0.1246, 0.69, 0.15, 0.6817, 0.1698, 0.7061, 0.1484, 0.6717, 0.15, 0.6817, 0.1429, 0.6762, 0.1536, 0.6696, 0.1528, 0.6707, 0.1529, 0.6694, 0.1698, 0.7061, 0.1387, 0.7301, 0.1246, 0.69, 0.481, 0.1342, 0.4657, 0.1924, 0.4707, 0.1353, 0.4393, 0.4147, 0.4321, 0.4161, 0.4279, 0.395, 0.4158, 0.46, 0.4255, 0.4509, 0.4317, 0.4447, 0.4483, 0.4525, 0.4506, 0.4734, 0.4393, 0.4147, 0.4455, 0.405, 0.4534, 0.413, 0.4696, 0.2678, 0.411, 0.2521, 0.4657, 0.1924, 0.4759, 0.1936, 0.4822, 0.42, 0.4718, 0.4231, 0.4534, 0.413, 0.4604, 0.3933, 0.4881, 0.04992, 0.468, 0.1091, 0.4178, 0.058, 0.4506, 0.4734, 0.4483, 0.4525, 0.4705, 0.4413, 0.48, 0.4468, 0.2425, 0.2023, 0.2456, 0.2006, 0.246, 0.2009, 0.2468, 0.204, 0.2445, 0.1994, 0.2457, 0.2002, 0.2456, 0.2006, 0.2425, 0.2023, 0.2468, 0.204, 0.246, 0.2009, 0.2464, 0.2001, 0.2498, 0.1995, 0.246, 0.2009, 0.2456, 0.2006, 0.2457, 0.2002, 0.246, 0.1999, 0.2464, 0.2001, 0.4707, 0.1353, 0.454, 0.1625, 0.452, 0.1621, 0.4513, 0.1458, 0.3213, 0.1861, 0.2739, 0.1946, 0.2582, 0.1859, 0.2461, 0.1748, 0.2412, 0.1156, 0.2996, 0.1428, 0.4394, 0.1755, 0.4487, 0.1667, 0.4516, 0.1676, 0.4657, 0.1924, 0.1736, 0.2239, 0.2264, 0.2111, 0.2465, 0.2239, 0.2523, 0.2794, 0.4369, 0.1623, 0.4492, 0.1645, 0.4487, 0.1667, 0.4394, 0.1755, 0.1774, 0.1558, 0.2317, 0.1925, 0.2264, 0.2111, 0.1736, 0.2239, 0.4657, 0.1924, 0.4516, 0.1676, 0.454, 0.1625, 0.4707, 0.1353, 0.2523, 0.2794, 0.2465, 0.2239, 0.2739, 0.1946, 0.3213, 0.1861, 0.4178, 0.058, 0.468, 0.1091, 0.4707, 0.1353, 0.4759, 0.1936, 0.4657, 0.1924, 0.481, 0.1342, 0.4398, 0.4296, 0.4321, 0.4161, 0.4393, 0.4147, 0.4417, 0.4216, 0.4317, 0.4447, 0.4384, 0.4375, 0.4539, 0.4375, 0.4483, 0.4525, 0.4534, 0.413, 0.447, 0.4172, 0.4393, 0.4147, 0.2582, 0.1859, 0.2486, 0.1968, 0.2462, 0.1965, 0.2461, 0.1748, 0.4718, 0.4231, 0.4556, 0.4233, 0.4534, 0.413, 0.4483, 0.4525, 0.4539, 0.4375, 0.4656, 0.4372, 0.4705, 0.4413, 0.03382, 0.5788, 0.1187, 0.6579, 0.1246, 0.69, 0.03192, 0.7667, 0.03192, 0.7667, 0.1387, 0.7301, 0.2399, 0.7662, 0.1246, 0.69, 0.1387, 0.7301, 0.03192, 0.7667, 0.4158, 0.46, 0.4208, 0.445, 0.4255, 0.4509, 0.4317, 0.4447, 0.4268, 0.4354, 0.4398, 0.4296, 0.4384, 0.4375, 0.4268, 0.4354, 0.4321, 0.4161, 0.4398, 0.4296, 0.4474, 0.6528, 0.4466, 0.6585, 0.4386, 0.6655, 0.4262, 0.6573, 0.4466, 0.6585, 0.4516, 0.6694, 0.4386, 0.6655, 0.4516, 0.6544, 0.4516, 0.6694, 0.4466, 0.6585, 0.4496, 0.6537, 0.4657, 0.4261, 0.4556, 0.4233, 0.4718, 0.4231, 0.4534, 0.413, 0.4455, 0.405, 0.4604, 0.3933, 0.4556, 0.4233, 0.447, 0.4172, 0.4534, 0.413, 0.4279, 0.395, 0.4455, 0.405, 0.4393, 0.4147, 0.4393, 0.4147, 0.447, 0.4172, 0.4417, 0.4216, 0.4604, 0.3933, 0.4455, 0.405, 0.4279, 0.395, 0.4417, 0.4216, 0.447, 0.4172, 0.4556, 0.4233, 0.4513, 0.1458, 0.452, 0.1621, 0.4494, 0.1621, 0.4427, 0.1487, 0.2462, 0.1965, 0.246, 0.1999, 0.2457, 0.2002, 0.2445, 0.1994, 0.4427, 0.1487, 0.4369, 0.1623, 0.343, 0.1558, 0.3819, 0.09071, 0.2412, 0.1156, 0.2461, 0.1748, 0.2317, 0.1925, 0.1774, 0.1558, 0.2461, 0.1748, 0.2462, 0.1965, 0.2445, 0.1994, 0.2317, 0.1925, 0.4427, 0.1487, 0.4494, 0.1621, 0.4492, 0.1645, 0.4369, 0.1623, 0.4655, 0.4313, 0.4656, 0.4372, 0.4539, 0.4375, 0.4547, 0.4302, 0.458, 0.4308, 0.4556, 0.4233, 0.4657, 0.4261, 0.4655, 0.4313, 0.458, 0.4308, 0.4547, 0.4302, 0.188, 0.6556, 0.2926, 0.6204, 0.2779, 0.6965, 0.2092, 0.696, 0.1785, 0.688, 0.2779, 0.6965, 0.2399, 0.7662, 0.1698, 0.7061, 0.1785, 0.688, 0.2092, 0.696, 0.1514, 0.6632, 0.1534, 0.6685, 0.1531, 0.6689, 0.1482, 0.6669, 0.1498, 0.6555, 0.1514, 0.6632, 0.1482, 0.6669, 0.1399, 0.6641, 0.1327, 0.5152, 0.1411, 0.6281, 0.1187, 0.6579, 0.03382, 0.5788, 0.481, 0.1342, 0.468, 0.1091, 0.4881, 0.04992, 0.4707, 0.1353, 0.468, 0.1091, 0.481, 0.1342, 0.1119, 0.3961, 0.1151, 0.3993, 0.1156, 0.3999, 0.1134, 0.4023, 0.1134, 0.4023, 0.1156, 0.3999, 0.1167, 0.4004, 0.1188, 0.4025, 0.1174, 0.3963, 0.1147, 0.3988, 0.1151, 0.3993, 0.1119, 0.3961, 0.1188, 0.4025, 0.1167, 0.4004, 0.1163, 0.3991, 0.1183, 0.3992, 0.1147, 0.3988, 0.1163, 0.3991, 0.1167, 0.4004, 0.1156, 0.3999, 0.1151, 0.3993, 0.1168, 0.1949, 0.1183, 0.3992, 0.1174, 0.3963, 0.004429, 0.3778, 0.05777, 0.4527, 0.1119, 0.3961, 0.1134, 0.4023, 0.1308, 0.4829, 0.1308, 0.4829, 0.1134, 0.4023, 0.1188, 0.4025, 0.2378, 0.3973, 0.004429, 0.3778, 0.1174, 0.3963, 0.1119, 0.3961, 0.05777, 0.4527, 0.2378, 0.3973, 0.1188, 0.4025, 0.1183, 0.3992, 0.1168, 0.1949, 0.246, 0.1999, 0.2463, 0.1998, 0.2464, 0.1999, 0.2464, 0.2001, 0.2462, 0.1965, 0.2463, 0.1998, 0.246, 0.1999, 0.2317, 0.1925, 0.2445, 0.1994, 0.2425, 0.2023, 0.2264, 0.2111, 0.2739, 0.1946, 0.2498, 0.1995, 0.2486, 0.1968, 0.2582, 0.1859, 0.2465, 0.2239, 0.2468, 0.204, 0.2498, 0.1995, 0.2739, 0.1946, 0.2264, 0.2111, 0.2425, 0.2023, 0.2468, 0.204, 0.2465, 0.2239, 0.2486, 0.1968, 0.2464, 0.1998, 0.2463, 0.1998, 0.2462, 0.1965, 0.2465, 0.1999, 0.2464, 0.1999, 0.2463, 0.1998, 0.2463, 0.1998, 0.2464, 0.1998, 0.1411, 0.6281, 0.16, 0.6556, 0.1498, 0.6555, 0.1698, 0.7061, 0.1589, 0.6801, 0.1664, 0.6633, 0.188, 0.6556, 0.1785, 0.688, 0.1411, 0.6281, 0.1498, 0.6555, 0.1399, 0.6641, 0.1187, 0.6579, 0.1698, 0.7061, 0.15, 0.6817, 0.1589, 0.6801, 0.1187, 0.6579, 0.1399, 0.6641, 0.1429, 0.6762, 0.1246, 0.69, 0.1664, 0.6633, 0.16, 0.6556, 0.188, 0.6556, 0.1429, 0.6762, 0.15, 0.6817, 0.1246, 0.69, 0.246, 0.1999, 0.2463, 0.1998, 0.2463, 0.1998, 0.2464, 0.2001, 0.2465, 0.1999, 0.2498, 0.1995, 0.2498, 0.1995, 0.2465, 0.1999, 0.2464, 0.1998, 0.2486, 0.1968, 0.4255, 0.4509, 0.4208, 0.445, 0.4268, 0.4354, 0.4317, 0.4447, 0.4496, 0.6537, 0.4466, 0.6585, 0.4474, 0.6528, 0.4707, 0.1353, 0.4513, 0.1458, 0.4427, 0.1487, 0.4178, 0.058, 0.4262, 0.6573, 0.4152, 0.6277, 0.4474, 0.6528, 0.4474, 0.6528, 0.4152, 0.6277, 0.4478, 0.6475, 0.4478, 0.6475, 0.4152, 0.6277, 0.4516, 0.6453, 0.4516, 0.6453, 0.4152, 0.6277, 0.4516, 0.6098])
me_cube_003.materials.append(mat_material_003)
me_cube_003.use_remesh_preserve_volume = False
me_cube_003.use_remesh_preserve_attributes = False
me_cube_003.use_mirror_vertex_groups = False
me_cube_003.update()
me_sphere_003 = bpy.data.meshes.new('Sphere.003')
me_sphere_003.from_pydata([(-0.07857, 0.0, 0.395), (-0.1541, 0.0, 0.3721), (-0.2237, 0.0, 0.3348), (-0.2848, 0.0, 0.2848), (-0.3348, 0.0, 0.2237), (-0.3721, 0.0, 0.1541), (-0.395, 0.0, 0.07857), (-0.4027, 0.0, 3.04e-08), (-0.395, 0.0, -0.07857), (-0.3721, 0.0, -0.1541), (-0.3348, 0.0, -0.2237), (-0.2848, 0.0, -0.2848), (-0.2237, 0.0, -0.3348), (-0.1541, 0.0, -0.3721), (-0.07857, 0.0, -0.395), (-0.07706, 0.01533, 0.395), (-0.1512, 0.03007, 0.3721), (-0.2194, 0.04365, 0.3348), (-0.2793, 0.05555, 0.2848), (-0.3284, 0.06533, 0.2237), (-0.3649, 0.07259, 0.1541), (-0.3874, 0.07706, 0.07857), (-0.395, 0.07857, 4.801e-08), (-0.3874, 0.07706, -0.07857), (-0.3649, 0.07259, -0.1541), (-0.3284, 0.06533, -0.2237), (-0.2793, 0.05555, -0.2848), (-0.2194, 0.04365, -0.3348), (-0.1512, 0.03007, -0.3721), (-0.07706, 0.01533, -0.395), (-0.07259, 0.03007, 0.395), (-0.1424, 0.05898, 0.3721), (-0.2067, 0.08562, 0.3348), (-0.2631, 0.109, 0.2848), (-0.3094, 0.1281, 0.2237), (-0.3437, 0.1424, 0.1541), (-0.3649, 0.1512, 0.07857), (-0.3721, 0.1541, 4.801e-08), (-0.3649, 0.1512, -0.07857), (-0.3437, 0.1424, -0.1541), (-0.3094, 0.1281, -0.2237), (-0.2631, 0.109, -0.2848), (-0.2067, 0.08562, -0.3348), (-0.1424, 0.05898, -0.3721), (-0.07259, 0.03007, -0.395), (-0.06533, 0.04365, 0.395), (-0.1281, 0.08562, 0.3721), (-0.186, 0.1243, 0.3348), (-0.2368, 0.1582, 0.2848), (-0.2784, 0.186, 0.2237), (-0.3094, 0.2067, 0.1541), (-0.3284, 0.2194, 0.07857), (-0.3348, 0.2237, 4.801e-08), (-0.3284, 0.2194, -0.07857), (-0.3094, 0.2067, -0.1541), (-0.2784, 0.186, -0.2237), (-0.2368, 0.1582, -0.2848), (-0.186, 0.1243, -0.3348), (-0.1281, 0.08562, -0.3721), (-0.06533, 0.04365, -0.395), (-0.05555, 0.05555, 0.395), (-0.109, 0.109, 0.3721), (-0.1582, 0.1582, 0.3348), (-0.2014, 0.2014, 0.2848), (-0.2368, 0.2368, 0.2237), (-0.2631, 0.2631, 0.1541), (-0.2793, 0.2793, 0.07857), (-0.2848, 0.2848, 4.801e-08), (-0.2793, 0.2793, -0.07857), (-0.2631, 0.2631, -0.1541), (-0.2368, 0.2368, -0.2237), (-0.2014, 0.2014, -0.2848), (-0.1582, 0.1582, -0.3348), (-0.109, 0.109, -0.3721), (-0.05555, 0.05555, -0.395), (-0.04365, 0.06533, 0.395), (-0.08562, 0.1281, 0.3721), (-0.1243, 0.186, 0.3348), (-0.1582, 0.2368, 0.2848), (-0.186, 0.2784, 0.2237), (-0.2067, 0.3094, 0.1541), (-0.2194, 0.3284, 0.07857), (-0.2237, 0.3348, 4.801e-08), (-0.2194, 0.3284, -0.07857), (-0.2067, 0.3094, -0.1541), (-0.186, 0.2784, -0.2237), (-0.1582, 0.2368, -0.2848), (-0.1243, 0.186, -0.3348), (-0.08562, 0.1281, -0.3721), (-0.04365, 0.06533, -0.395), (-0.03007, 0.07259, 0.395), (-0.05898, 0.1424, 0.3721), (-0.08562, 0.2067, 0.3348), (-0.109, 0.2631, 0.2848), (-0.1281, 0.3094, 0.2237), (-0.1424, 0.3437, 0.1541), (-0.1512, 0.3649, 0.07857), (-0.1541, 0.3721, 4.801e-08), (-0.1512, 0.3649, -0.07857), (-0.1424, 0.3437, -0.1541), (-0.1281, 0.3094, -0.2237), (-0.109, 0.2631, -0.2848), (-0.08562, 0.2067, -0.3348), (-0.05898, 0.1424, -0.3721), (-0.03007, 0.07259, -0.395), (-0.01533, 0.07706, 0.395), (-0.03007, 0.1512, 0.3721), (-0.04365, 0.2194, 0.3348), (-0.05555, 0.2793, 0.2848), (-0.06533, 0.3284, 0.2237), (-0.07259, 0.3649, 0.1541), (-0.07706, 0.3874, 0.07857), (-0.07857, 0.395, 4.801e-08), (-0.07706, 0.3874, -0.07857), (-0.07259, 0.3649, -0.1541), (-0.06533, 0.3284, -0.2237), (-0.05555, 0.2793, -0.2848), (-0.04365, 0.2194, -0.3348), (-0.03007, 0.1512, -0.3721), (-0.01533, 0.07706, -0.395), (1.387e-07, 0.07857, 0.395), (1.462e-07, 0.1541, 0.3721), (1.462e-07, 0.2237, 0.3348), (1.612e-07, 0.2848, 0.2848), (1.672e-07, 0.3348, 0.2237), (1.492e-07, 0.3721, 0.1541), (1.912e-07, 0.395, 0.07857), (1.372e-07, 0.4027, 4.801e-08), (1.912e-07, 0.395, -0.07857), (1.372e-07, 0.3721, -0.1541), (1.672e-07, 0.3348, -0.2237), (1.612e-07, 0.2848, -0.2848), (1.582e-07, 0.2237, -0.3348), (1.432e-07, 0.1541, -0.3721), (1.267e-07, 0.07857, -0.395), (0.01533, 0.07706, 0.395), (0.03007, 0.1512, 0.3721), (0.04365, 0.2194, 0.3348), (0.05556, 0.2793, 0.2848), (0.06533, 0.3284, 0.2237), (0.07259, 0.3649, 0.1541), (0.07706, 0.3874, 0.07857), (0.07857, 0.395, 4.801e-08), (0.07706, 0.3874, -0.07857), (0.07259, 0.3649, -0.1541), (0.06533, 0.3284, -0.2237), (0.05556, 0.2793, -0.2848), (0.04365, 0.2194, -0.3348), (0.03007, 0.1512, -0.3721), (0.01533, 0.07706, -0.395), (0.03007, 0.07259, 0.395), (0.05898, 0.1424, 0.3721), (0.08562, 0.2067, 0.3348), (0.109, 0.2631, 0.2848), (0.1281, 0.3094, 0.2237), (0.1424, 0.3437, 0.1541), (0.1512, 0.3649, 0.07857), (0.1541, 0.3721, 4.801e-08), (0.1512, 0.3649, -0.07857), (0.1424, 0.3437, -0.1541), (0.1281, 0.3094, -0.2237), (0.109, 0.2631, -0.2848), (0.08562, 0.2067, -0.3348), (0.05898, 0.1424, -0.3721), (0.03007, 0.07259, -0.395), (0.04365, 0.06533, 0.395), (0.08562, 0.1281, 0.3721), (0.1243, 0.186, 0.3348), (0.1582, 0.2368, 0.2848), (0.186, 0.2784, 0.2237), (0.2067, 0.3094, 0.1541), (0.2194, 0.3284, 0.07857), (0.2237, 0.3348, 4.801e-08), (0.2194, 0.3284, -0.07857), (0.2067, 0.3094, -0.1541), (0.186, 0.2784, -0.2237), (0.1582, 0.2368, -0.2848), (0.1243, 0.186, -0.3348), (0.08562, 0.1281, -0.3721), (0.04365, 0.06533, -0.395), (0.05556, 0.05555, 0.395), (0.109, 0.109, 0.3721), (0.1582, 0.1582, 0.3348), (0.2014, 0.2014, 0.2848), (0.2368, 0.2368, 0.2237), (0.2631, 0.2631, 0.1541), (0.2793, 0.2793, 0.07857), (0.2848, 0.2848, 4.801e-08), (0.2793, 0.2793, -0.07857), (0.2631, 0.2631, -0.1541), (0.2368, 0.2368, -0.2237), (0.2014, 0.2014, -0.2848), (0.1582, 0.1582, -0.3348), (0.109, 0.109, -0.3721), (0.05556, 0.05555, -0.395), (0.06533, 0.04365, 0.395), (0.1281, 0.08562, 0.3721), (0.186, 0.1243, 0.3348), (0.2368, 0.1582, 0.2848), (0.2784, 0.186, 0.2237), (0.3094, 0.2067, 0.1541), (0.3284, 0.2194, 0.07857), (0.3348, 0.2237, 4.801e-08), (0.3284, 0.2194, -0.07857), (0.3094, 0.2067, -0.1541), (0.2784, 0.186, -0.2237), (0.2368, 0.1582, -0.2848), (0.186, 0.1243, -0.3348), (0.1281, 0.08562, -0.3721), (0.06533, 0.04365, -0.395), (0.07259, 0.03007, 0.395), (0.1424, 0.05898, 0.3721), (0.2067, 0.08562, 0.3348), (0.2631, 0.109, 0.2848), (0.3094, 0.1281, 0.2237), (0.3437, 0.1424, 0.1541), (0.3649, 0.1512, 0.07857), (0.3721, 0.1541, 4.801e-08), (0.3649, 0.1512, -0.07857), (0.3437, 0.1424, -0.1541), (0.3094, 0.1281, -0.2237), (0.2631, 0.109, -0.2848), (0.2067, 0.08562, -0.3348), (0.1424, 0.05898, -0.3721), (0.07259, 0.03007, -0.395), (0.07706, 0.01533, 0.395), (0.1512, 0.03007, 0.3721), (0.2194, 0.04365, 0.3348), (0.2793, 0.05555, 0.2848), (0.3284, 0.06533, 0.2237), (0.3649, 0.07259, 0.1541), (0.3874, 0.07706, 0.07857), (0.395, 0.07857, 4.801e-08), (0.3874, 0.07706, -0.07857), (0.3649, 0.07259, -0.1541), (0.3284, 0.06533, -0.2237), (0.2793, 0.05555, -0.2848), (0.2194, 0.04365, -0.3348), (0.1512, 0.03007, -0.3721), (0.07706, 0.01533, -0.395), (0.07857, -1.35e-08, 0.395), (0.1541, -2.1e-08, 0.3721), (0.2237, -2.7e-08, 0.3348), (0.2848, -2.4e-08, 0.2848), (0.3348, -4.201e-08, 0.2237), (0.3721, -6.001e-08, 0.1541), (0.395, -6.001e-08, 0.07857), (0.4027, -4.201e-08, 4.801e-08), (0.395, -6.001e-08, -0.07857), (0.3721, -1.8e-08, -0.1541), (0.3348, -4.201e-08, -0.2237), (0.2848, -2.4e-08, -0.2848), (0.2237, -3.901e-08, -0.3348), (0.1541, -9.001e-09, -0.3721), (0.07857, 0.0, -0.395), (0.07706, -0.01533, 0.395), (0.1512, -0.03007, 0.3721), (0.2194, -0.04365, 0.3348), (0.2793, -0.05555, 0.2848), (0.3284, -0.06533, 0.2237), (0.3649, -0.07259, 0.1541), (0.3874, -0.07706, 0.07857), (0.395, -0.07857, 4.801e-08), (0.3874, -0.07706, -0.07857), (0.3649, -0.07259, -0.1541), (0.3284, -0.06533, -0.2237), (0.2793, -0.05555, -0.2848), (0.2194, -0.04365, -0.3348), (0.1512, -0.03007, -0.3721), (0.07706, -0.01533, -0.395), (0.07259, -0.03007, 0.395), (0.1424, -0.05898, 0.3721), (0.2067, -0.08562, 0.3348), (0.2631, -0.109, 0.2848), (0.3094, -0.1281, 0.2237), (0.3437, -0.1424, 0.1541), (0.3649, -0.1512, 0.07857), (0.3721, -0.1541, 4.801e-08), (0.3649, -0.1512, -0.07857), (0.3437, -0.1424, -0.1541), (0.3094, -0.1281, -0.2237), (0.2631, -0.109, -0.2848), (0.2067, -0.08562, -0.3348), (0.1424, -0.05898, -0.3721), (0.07259, -0.03007, -0.395), (0.06533, -0.04365, 0.395), (0.1281, -0.08562, 0.3721), (0.186, -0.1243, 0.3348), (0.2368, -0.1582, 0.2848), (0.2784, -0.186, 0.2237), (0.3094, -0.2067, 0.1541), (0.3284, -0.2194, 0.07857), (0.3348, -0.2237, 4.801e-08), (0.3284, -0.2194, -0.07857), (0.3094, -0.2067, -0.1541), (0.2784, -0.186, -0.2237), (0.2368, -0.1582, -0.2848), (0.186, -0.1243, -0.3348), (0.1281, -0.08562, -0.3721), (0.06533, -0.04365, -0.395), (0.05556, -0.05555, 0.395), (0.109, -0.109, 0.3721), (0.1582, -0.1582, 0.3348), (0.2014, -0.2014, 0.2848), (0.2368, -0.2368, 0.2237), (0.2631, -0.2631, 0.1541), (0.2793, -0.2793, 0.07857), (0.2848, -0.2848, 4.801e-08), (0.2793, -0.2793, -0.07857), (0.2631, -0.2631, -0.1541), (0.2368, -0.2368, -0.2237), (0.2014, -0.2014, -0.2848), (0.1582, -0.1582, -0.3348), (0.109, -0.109, -0.3721), (0.05556, -0.05555, -0.395), (0.04365, -0.06533, 0.395), (0.08562, -0.1281, 0.3721), (0.1243, -0.186, 0.3348), (0.1582, -0.2368, 0.2848), (0.186, -0.2784, 0.2237), (0.2067, -0.3094, 0.1541), (0.2194, -0.3284, 0.07857), (0.2237, -0.3348, 4.801e-08), (0.2194, -0.3284, -0.07857), (0.2067, -0.3094, -0.1541), (0.186, -0.2784, -0.2237), (0.1582, -0.2368, -0.2848), (0.1243, -0.186, -0.3348), (0.08562, -0.1281, -0.3721), (0.04365, -0.06533, -0.395), (1.312e-07, 0.0, -0.4027), (0.03007, -0.07259, 0.395), (0.05898, -0.1424, 0.3721), (0.08562, -0.2067, 0.3348), (0.109, -0.2631, 0.2848), (0.1281, -0.3094, 0.2237), (0.1424, -0.3437, 0.1541), (0.1512, -0.3649, 0.07857), (0.1541, -0.3721, 4.801e-08), (0.1512, -0.3649, -0.07857), (0.1424, -0.3437, -0.1541), (0.1281, -0.3094, -0.2237), (0.109, -0.2631, -0.2848), (0.08562, -0.2067, -0.3348), (0.05898, -0.1424, -0.3721), (0.03007, -0.07259, -0.395), (0.01533, -0.07706, 0.395), (0.03007, -0.1512, 0.3721), (0.04365, -0.2194, 0.3348), (0.05555, -0.2793, 0.2848), (0.06533, -0.3284, 0.2237), (0.07259, -0.3649, 0.1541), (0.07706, -0.3874, 0.07857), (0.07857, -0.395, 4.801e-08), (0.07706, -0.3874, -0.07857), (0.07259, -0.3649, -0.1541), (0.06533, -0.3284, -0.2237), (0.05555, -0.2793, -0.2848), (0.04365, -0.2194, -0.3348), (0.03007, -0.1512, -0.3721), (0.01533, -0.07706, -0.395), (1.117e-07, -0.07857, 0.395), (1.012e-07, -0.1541, 0.3721), (9.222e-08, -0.2237, 0.3348), (8.922e-08, -0.2848, 0.2848), (8.922e-08, -0.3348, 0.2237), (5.921e-08, -0.3721, 0.1541), (4.121e-08, -0.395, 0.07857), (6.521e-08, -0.4027, 4.801e-08), (4.121e-08, -0.395, -0.07857), (7.121e-08, -0.3721, -0.1541), (8.922e-08, -0.3348, -0.2237), (8.922e-08, -0.2848, -0.2848), (8.622e-08, -0.2237, -0.3348), (1.252e-07, -0.1541, -0.3721), (1.267e-07, -0.07857, -0.395), (-0.01533, -0.07706, 0.395), (-0.03007, -0.1512, 0.3721), (-0.04365, -0.2194, 0.3348), (-0.05555, -0.2793, 0.2848), (-0.06533, -0.3284, 0.2237), (-0.07259, -0.3649, 0.1541), (-0.07706, -0.3874, 0.07857), (-0.07857, -0.395, 4.801e-08), (-0.07706, -0.3874, -0.07857), (-0.07259, -0.3649, -0.1541), (-0.06533, -0.3284, -0.2237), (-0.05555, -0.2793, -0.2848), (-0.04365, -0.2194, -0.3348), (-0.03007, -0.1512, -0.3721), (-0.01533, -0.07706, -0.395), (-0.03007, -0.07259, 0.395), (-0.05898, -0.1424, 0.3721), (-0.08562, -0.2067, 0.3348), (-0.109, -0.2631, 0.2848), (-0.1281, -0.3094, 0.2237), (-0.1424, -0.3437, 0.1541), (-0.1512, -0.3649, 0.07857), (-0.1541, -0.3721, 4.801e-08), (-0.1512, -0.3649, -0.07857), (-0.1424, -0.3437, -0.1541), (-0.1281, -0.3094, -0.2237), (-0.109, -0.2631, -0.2848), (-0.08562, -0.2067, -0.3348), (-0.05898, -0.1424, -0.3721), (-0.03007, -0.07259, -0.395), (-0.04365, -0.06533, 0.395), (-0.08562, -0.1281, 0.3721), (-0.1243, -0.186, 0.3348), (-0.1582, -0.2368, 0.2848), (-0.186, -0.2784, 0.2237), (-0.2067, -0.3094, 0.1541), (-0.2194, -0.3284, 0.07857), (-0.2237, -0.3348, 4.801e-08), (-0.2194, -0.3284, -0.07857), (-0.2067, -0.3094, -0.1541), (-0.186, -0.2784, -0.2237), (-0.1582, -0.2368, -0.2848), (-0.1243, -0.186, -0.3348), (-0.08562, -0.1281, -0.3721), (-0.04365, -0.06533, -0.395), (-0.05555, -0.05555, 0.395), (-0.109, -0.109, 0.3721), (-0.1582, -0.1582, 0.3348), (-0.2014, -0.2014, 0.2848), (-0.2368, -0.2368, 0.2237), (-0.2631, -0.2631, 0.1541), (-0.2793, -0.2793, 0.07857), (-0.2848, -0.2848, 4.801e-08), (-0.2793, -0.2793, -0.07857), (-0.2631, -0.2631, -0.1541), (-0.2368, -0.2368, -0.2237), (-0.2014, -0.2014, -0.2848), (-0.1582, -0.1582, -0.3348), (-0.109, -0.109, -0.3721), (-0.05555, -0.05555, -0.395), (2.212e-08, -7.29e-08, 0.4027), (-0.06533, -0.04365, 0.395), (-0.1281, -0.08562, 0.3721), (-0.186, -0.1243, 0.3348), (-0.2368, -0.1582, 0.2848), (-0.2784, -0.186, 0.2237), (-0.3094, -0.2067, 0.1541), (-0.3284, -0.2194, 0.07857), (-0.3348, -0.2237, 4.801e-08), (-0.3284, -0.2194, -0.07857), (-0.3094, -0.2067, -0.1541), (-0.2784, -0.186, -0.2237), (-0.2368, -0.1582, -0.2848), (-0.186, -0.1243, -0.3348), (-0.1281, -0.08562, -0.3721), (-0.06533, -0.04365, -0.395), (-0.07259, -0.03007, 0.395), (-0.1424, -0.05898, 0.3721), (-0.2067, -0.08562, 0.3348), (-0.2631, -0.109, 0.2848), (-0.3094, -0.1281, 0.2237), (-0.3437, -0.1424, 0.1541), (-0.3649, -0.1512, 0.07857), (-0.3721, -0.1541, 4.801e-08), (-0.3649, -0.1512, -0.07857), (-0.3437, -0.1424, -0.1541), (-0.3094, -0.1281, -0.2237), (-0.2631, -0.109, -0.2848), (-0.2067, -0.08562, -0.3348), (-0.1424, -0.05898, -0.3721), (-0.07259, -0.03007, -0.395), (-0.07706, -0.01533, 0.395), (-0.1512, -0.03007, 0.3721), (-0.2194, -0.04365, 0.3348), (-0.2793, -0.05555, 0.2848), (-0.3284, -0.06533, 0.2237), (-0.3649, -0.07259, 0.1541), (-0.3874, -0.07706, 0.07857), (-0.395, -0.07857, 4.801e-08), (-0.3874, -0.07706, -0.07857), (-0.3649, -0.07259, -0.1541), (-0.3284, -0.06533, -0.2237), (-0.2793, -0.05555, -0.2848), (-0.2194, -0.04365, -0.3348), (-0.1512, -0.03007, -0.3721), (-0.07706, -0.01533, -0.395)], [], [(11, 10, 25, 26), (5, 4, 19, 20), (12, 11, 26, 27), (6, 5, 20, 21), (13, 12, 27, 28), (7, 6, 21, 22), (1, 0, 15, 16), (14, 13, 28, 29), (8, 7, 22, 23), (2, 1, 16, 17), (9, 8, 23, 24), (3, 2, 17, 18), (10, 9, 24, 25), (4, 3, 18, 19), (29, 28, 43, 44), (23, 22, 37, 38), (17, 16, 31, 32), (24, 23, 38, 39), (18, 17, 32, 33), (25, 24, 39, 40), (19, 18, 33, 34), (26, 25, 40, 41), (20, 19, 34, 35), (27, 26, 41, 42), (21, 20, 35, 36), (28, 27, 42, 43), (22, 21, 36, 37), (16, 15, 30, 31), (42, 41, 56, 57), (36, 35, 50, 51), (43, 42, 57, 58), (37, 36, 51, 52), (31, 30, 45, 46), (44, 43, 58, 59), (38, 37, 52, 53), (32, 31, 46, 47), (39, 38, 53, 54), (33, 32, 47, 48), (40, 39, 54, 55), (34, 33, 48, 49), (41, 40, 55, 56), (35, 34, 49, 50), (48, 47, 62, 63), (55, 54, 69, 70), (49, 48, 63, 64), (56, 55, 70, 71), (50, 49, 64, 65), (57, 56, 71, 72), (51, 50, 65, 66), (58, 57, 72, 73), (52, 51, 66, 67), (46, 45, 60, 61), (59, 58, 73, 74), (53, 52, 67, 68), (47, 46, 61, 62), (54, 53, 68, 69), (67, 66, 81, 82), (61, 60, 75, 76), (74, 73, 88, 89), (68, 67, 82, 83), (62, 61, 76, 77), (69, 68, 83, 84), (63, 62, 77, 78), (70, 69, 84, 85), (64, 63, 78, 79), (71, 70, 85, 86), (65, 64, 79, 80), (72, 71, 86, 87), (66, 65, 80, 81), (73, 72, 87, 88), (86, 85, 100, 101), (80, 79, 94, 95), (87, 86, 101, 102), (81, 80, 95, 96), (88, 87, 102, 103), (82, 81, 96, 97), (76, 75, 90, 91), (89, 88, 103, 104), (83, 82, 97, 98), (77, 76, 91, 92), (84, 83, 98, 99), (78, 77, 92, 93), (85, 84, 99, 100), (79, 78, 93, 94), (99, 98, 113, 114), (93, 92, 107, 108), (100, 99, 114, 115), (94, 93, 108, 109), (101, 100, 115, 116), (95, 94, 109, 110), (102, 101, 116, 117), (96, 95, 110, 111), (103, 102, 117, 118), (97, 96, 111, 112), (91, 90, 105, 106), (104, 103, 118, 119), (98, 97, 112, 113), (92, 91, 106, 107), (118, 117, 132, 133), (112, 111, 126, 127), (106, 105, 120, 121), (119, 118, 133, 134), (113, 112, 127, 128), (107, 106, 121, 122), (114, 113, 128, 129), (108, 107, 122, 123), (115, 114, 129, 130), (109, 108, 123, 124), (116, 115, 130, 131), (110, 109, 124, 125), (117, 116, 131, 132), (111, 110, 125, 126), (131, 130, 145, 146), (125, 124, 139, 140), (132, 131, 146, 147), (126, 125, 140, 141), (133, 132, 147, 148), (127, 126, 141, 142), (121, 120, 135, 136), (134, 133, 148, 149), (128, 127, 142, 143), (122, 121, 136, 137), (129, 128, 143, 144), (123, 122, 137, 138), (130, 129, 144, 145), (124, 123, 138, 139), (144, 143, 158, 159), (138, 137, 152, 153), (145, 144, 159, 160), (139, 138, 153, 154), (146, 145, 160, 161), (140, 139, 154, 155), (147, 146, 161, 162), (141, 140, 155, 156), (148, 147, 162, 163), (142, 141, 156, 157), (136, 135, 150, 151), (149, 148, 163, 164), (143, 142, 157, 158), (137, 136, 151, 152), (163, 162, 177, 178), (157, 156, 171, 172), (151, 150, 165, 166), (164, 163, 178, 179), (158, 157, 172, 173), (152, 151, 166, 167), (159, 158, 173, 174), (153, 152, 167, 168), (160, 159, 174, 175), (154, 153, 168, 169), (161, 160, 175, 176), (155, 154, 169, 170), (162, 161, 176, 177), (156, 155, 170, 171), (176, 175, 190, 191), (170, 169, 184, 185), (177, 176, 191, 192), (171, 170, 185, 186), (178, 177, 192, 193), (172, 171, 186, 187), (166, 165, 180, 181), (179, 178, 193, 194), (173, 172, 187, 188), (167, 166, 181, 182), (174, 173, 188, 189), (168, 167, 182, 183), (175, 174, 189, 190), (169, 168, 183, 184), (182, 181, 196, 197), (189, 188, 203, 204), (183, 182, 197, 198), (190, 189, 204, 205), (184, 183, 198, 199), (191, 190, 205, 206), (185, 184, 199, 200), (192, 191, 206, 207), (186, 185, 200, 201), (193, 192, 207, 208), (187, 186, 201, 202), (181, 180, 195, 196), (194, 193, 208, 209), (188, 187, 202, 203), (201, 200, 215, 216), (208, 207, 222, 223), (202, 201, 216, 217), (196, 195, 210, 211), (209, 208, 223, 224), (203, 202, 217, 218), (197, 196, 211, 212), (204, 203, 218, 219), (198, 197, 212, 213), (205, 204, 219, 220), (199, 198, 213, 214), (206, 205, 220, 221), (200, 199, 214, 215), (207, 206, 221, 222), (220, 219, 234, 235), (214, 213, 228, 229), (221, 220, 235, 236), (215, 214, 229, 230), (222, 221, 236, 237), (216, 215, 230, 231), (223, 222, 237, 238), (217, 216, 231, 232), (211, 210, 225, 226), (224, 223, 238, 239), (218, 217, 232, 233), (212, 211, 226, 227), (219, 218, 233, 234), (213, 212, 227, 228), (239, 238, 253, 254), (233, 232, 247, 248), (227, 226, 241, 242), (234, 233, 248, 249), (228, 227, 242, 243), (235, 234, 249, 250), (229, 228, 243, 244), (236, 235, 250, 251), (230, 229, 244, 245), (237, 236, 251, 252), (231, 230, 245, 246), (238, 237, 252, 253), (232, 231, 246, 247), (226, 225, 240, 241), (252, 251, 266, 267), (246, 245, 260, 261), (253, 252, 267, 268), (247, 246, 261, 262), (241, 240, 255, 256), (254, 253, 268, 269), (248, 247, 262, 263), (242, 241, 256, 257), (249, 248, 263, 264), (243, 242, 257, 258), (250, 249, 264, 265), (244, 243, 258, 259), (251, 250, 265, 266), (245, 244, 259, 260), (265, 264, 279, 280), (259, 258, 273, 274), (266, 265, 280, 281), (260, 259, 274, 275), (267, 266, 281, 282), (261, 260, 275, 276), (268, 267, 282, 283), (262, 261, 276, 277), (256, 255, 270, 271), (269, 268, 283, 284), (263, 262, 277, 278), (257, 256, 271, 272), (264, 263, 278, 279), (258, 257, 272, 273), (284, 283, 298, 299), (278, 277, 292, 293), (272, 271, 286, 287), (279, 278, 293, 294), (273, 272, 287, 288), (280, 279, 294, 295), (274, 273, 288, 289), (281, 280, 295, 296), (275, 274, 289, 290), (282, 281, 296, 297), (276, 275, 290, 291), (283, 282, 297, 298), (277, 276, 291, 292), (271, 270, 285, 286), (297, 296, 311, 312), (291, 290, 305, 306), (298, 297, 312, 313), (292, 291, 306, 307), (286, 285, 300, 301), (299, 298, 313, 314), (293, 292, 307, 308), (287, 286, 301, 302), (294, 293, 308, 309), (288, 287, 302, 303), (295, 294, 309, 310), (289, 288, 303, 304), (296, 295, 310, 311), (290, 289, 304, 305), (310, 309, 324, 325), (304, 303, 318, 319), (311, 310, 325, 326), (305, 304, 319, 320), (312, 311, 326, 327), (306, 305, 320, 321), (313, 312, 327, 328), (307, 306, 321, 322), (301, 300, 315, 316), (314, 313, 328, 329), (308, 307, 322, 323), (302, 301, 316, 317), (309, 308, 323, 324), (303, 302, 317, 318), (316, 315, 331, 332), (329, 328, 344, 345), (323, 322, 338, 339), (317, 316, 332, 333), (324, 323, 339, 340), (318, 317, 333, 334), (325, 324, 340, 341), (319, 318, 334, 335), (326, 325, 341, 342), (320, 319, 335, 336), (327, 326, 342, 343), (321, 320, 336, 337), (328, 327, 343, 344), (322, 321, 337, 338), (336, 335, 350, 351), (343, 342, 357, 358), (337, 336, 351, 352), (344, 343, 358, 359), (338, 337, 352, 353), (332, 331, 346, 347), (345, 344, 359, 360), (339, 338, 353, 354), (333, 332, 347, 348), (340, 339, 354, 355), (334, 333, 348, 349), (341, 340, 355, 356), (335, 334, 349, 350), (342, 341, 356, 357), (355, 354, 369, 370), (349, 348, 363, 364), (356, 355, 370, 371), (350, 349, 364, 365), (357, 356, 371, 372), (351, 350, 365, 366), (358, 357, 372, 373), (352, 351, 366, 367), (359, 358, 373, 374), (353, 352, 367, 368), (347, 346, 361, 362), (360, 359, 374, 375), (354, 353, 368, 369), (348, 347, 362, 363), (374, 373, 388, 389), (368, 367, 382, 383), (362, 361, 376, 377), (375, 374, 389, 390), (369, 368, 383, 384), (363, 362, 377, 378), (370, 369, 384, 385), (364, 363, 378, 379), (371, 370, 385, 386), (365, 364, 379, 380), (372, 371, 386, 387), (366, 365, 380, 381), (373, 372, 387, 388), (367, 366, 381, 382), (387, 386, 401, 402), (381, 380, 395, 396), (388, 387, 402, 403), (382, 381, 396, 397), (389, 388, 403, 404), (383, 382, 397, 398), (377, 376, 391, 392), (390, 389, 404, 405), (384, 383, 398, 399), (378, 377, 392, 393), (385, 384, 399, 400), (379, 378, 393, 394), (386, 385, 400, 401), (380, 379, 394, 395), (400, 399, 414, 415), (394, 393, 408, 409), (401, 400, 415, 416), (395, 394, 409, 410), (402, 401, 416, 417), (396, 395, 410, 411), (403, 402, 417, 418), (397, 396, 411, 412), (404, 403, 418, 419), (398, 397, 412, 413), (392, 391, 406, 407), (405, 404, 419, 420), (399, 398, 413, 414), (393, 392, 407, 408), (419, 418, 433, 434), (413, 412, 427, 428), (407, 406, 421, 422), (420, 419, 434, 435), (414, 413, 428, 429), (408, 407, 422, 423), (415, 414, 429, 430), (409, 408, 423, 424), (416, 415, 430, 431), (410, 409, 424, 425), (417, 416, 431, 432), (411, 410, 425, 426), (418, 417, 432, 433), (412, 411, 426, 427), (432, 431, 447, 448), (426, 425, 441, 442), (433, 432, 448, 449), (427, 426, 442, 443), (434, 433, 449, 450), (428, 427, 443, 444), (422, 421, 437, 438), (435, 434, 450, 451), (429, 428, 444, 445), (423, 422, 438, 439), (430, 429, 445, 446), (424, 423, 439, 440), (431, 430, 446, 447), (425, 424, 440, 441), (446, 445, 460, 461), (440, 439, 454, 455), (447, 446, 461, 462), (441, 440, 455, 456), (448, 447, 462, 463), (442, 441, 456, 457), (449, 448, 463, 464), (443, 442, 457, 458), (450, 449, 464, 465), (444, 443, 458, 459), (438, 437, 452, 453), (451, 450, 465, 466), (445, 444, 459, 460), (439, 438, 453, 454), (465, 464, 479, 480), (459, 458, 473, 474), (453, 452, 467, 468), (466, 465, 480, 481), (460, 459, 474, 475), (454, 453, 468, 469), (461, 460, 475, 476), (455, 454, 469, 470), (462, 461, 476, 477), (456, 455, 470, 471), (463, 462, 477, 478), (457, 456, 471, 472), (464, 463, 478, 479), (458, 457, 472, 473), (0, 436, 15), (330, 14, 29), (330, 29, 44), (15, 436, 30), (30, 436, 45), (330, 44, 59), (45, 436, 60), (330, 59, 74), (330, 74, 89), (60, 436, 75), (75, 436, 90), (330, 89, 104), (330, 104, 119), (90, 436, 105), (330, 119, 134), (105, 436, 120), (120, 436, 135), (330, 134, 149), (330, 149, 164), (135, 436, 150), (330, 164, 179), (150, 436, 165), (165, 436, 180), (330, 179, 194), (330, 194, 209), (180, 436, 195), (195, 436, 210), (330, 209, 224), (210, 436, 225), (330, 224, 239), (330, 239, 254), (225, 436, 240), (240, 436, 255), (330, 254, 269), (255, 436, 270), (330, 269, 284), (330, 284, 299), (270, 436, 285), (285, 436, 300), (330, 299, 314), (300, 436, 315), (330, 314, 329), (330, 329, 345), (315, 436, 331), (331, 436, 346), (330, 345, 360), (346, 436, 361), (330, 360, 375), (330, 375, 390), (361, 436, 376), (376, 436, 391), (330, 390, 405), (330, 405, 420), (391, 436, 406), (330, 420, 435), (406, 436, 421), (421, 436, 437), (330, 435, 451), (330, 451, 466), (437, 436, 452), (452, 436, 467), (330, 466, 481), (471, 470, 3, 4), (478, 477, 10, 11), (472, 471, 4, 5), (479, 478, 11, 12), (473, 472, 5, 6), (467, 436, 0), (480, 479, 12, 13), (474, 473, 6, 7), (468, 467, 0, 1), (481, 480, 13, 14), (475, 474, 7, 8), (469, 468, 1, 2), (330, 481, 14), (476, 475, 8, 9), (470, 469, 2, 3), (477, 476, 9, 10)])
me_sphere_003.use_remesh_preserve_volume = False
me_sphere_003.use_remesh_preserve_attributes = False
me_sphere_003.use_mirror_vertex_groups = False
me_sphere_003.update()
me_circle_003 = bpy.data.meshes.new('Circle.003')
me_circle_003.from_pydata([(0.0, 1.343, 0.0), (-0.2621, 1.318, 0.0), (-0.5141, 1.241, 0.0), (-0.7464, 1.117, 0.0), (-0.9499, 0.9499, 0.0), (-1.117, 0.7464, 0.0), (-1.241, 0.5141, 0.0), (-1.318, 0.2621, 0.0), (-1.343, 1.014e-07, 0.0), (-1.318, -0.2621, 0.0), (-1.241, -0.5141, 0.0), (-1.117, -0.7464, 0.0), (-0.9499, -0.9499, 0.0), (-0.7464, -1.117, 0.0), (-0.5141, -1.241, 0.0), (-0.2621, -1.318, 0.0), (4.377e-07, -1.343, 0.0), (0.2621, -1.318, 0.0), (0.5141, -1.241, 0.0), (0.7464, -1.117, 0.0), (0.9499, -0.9499, 0.0), (1.117, -0.7464, 0.0), (1.241, -0.5141, 0.0), (1.318, -0.2621, 0.0), (1.343, 1.297e-06, 0.0), (1.318, 0.2621, 0.0), (1.241, 0.5141, 0.0), (1.117, 0.7464, 0.0), (0.9499, 0.9499, 0.0), (0.7464, 1.117, 0.0), (0.5141, 1.241, 0.0), (0.2621, 1.318, 0.0), (0.0, 1.126, 0.0), (-0.2196, 1.104, 0.0), (-0.4308, 1.04, 0.0), (-0.6255, 0.9361, 0.0), (-0.7961, 0.7961, 0.0), (-0.9361, 0.6255, 0.0), (-1.04, 0.4308, 0.0), (-1.104, 0.2196, 0.0), (-1.126, 8.5e-08, 0.0), (-1.104, -0.2196, 0.0), (-1.04, -0.4308, 0.0), (-0.9361, -0.6255, 0.0), (-0.7961, -0.7961, 0.0), (-0.6255, -0.9361, 0.0), (-0.4308, -1.04, 0.0), (-0.2196, -1.104, 0.0), (3.669e-07, -1.126, 0.0), (0.2196, -1.104, 0.0), (0.4308, -1.04, 0.0), (0.6255, -0.9361, 0.0), (0.7961, -0.7961, 0.0), (0.9361, -0.6255, 0.0), (1.04, -0.4308, 0.0), (1.104, -0.2196, 0.0), (1.126, 1.087e-06, 0.0), (1.104, 0.2196, 0.0), (1.04, 0.4308, 0.0), (0.9361, 0.6255, 0.0), (0.7961, 0.7961, 0.0), (0.6255, 0.9361, 0.0), (0.4308, 1.04, 0.0), (0.2196, 1.104, 0.0)], [], [(29, 30, 62, 61), (24, 25, 57, 56), (19, 20, 52, 51), (14, 15, 47, 46), (9, 10, 42, 41), (4, 5, 37, 36), (30, 31, 63, 62), (25, 26, 58, 57), (20, 21, 53, 52), (15, 16, 48, 47), (10, 11, 43, 42), (5, 6, 38, 37), (0, 1, 33, 32), (31, 0, 32, 63), (26, 27, 59, 58), (21, 22, 54, 53), (16, 17, 49, 48), (11, 12, 44, 43), (6, 7, 39, 38), (1, 2, 34, 33), (27, 28, 60, 59), (22, 23, 55, 54), (17, 18, 50, 49), (12, 13, 45, 44), (7, 8, 40, 39), (2, 3, 35, 34), (28, 29, 61, 60), (23, 24, 56, 55), (18, 19, 51, 50), (13, 14, 46, 45), (8, 9, 41, 40), (3, 4, 36, 35)])
me_circle_003.use_remesh_preserve_volume = False
me_circle_003.use_remesh_preserve_attributes = False
me_circle_003.use_mirror_vertex_groups = False
me_circle_003.update()
arm_armature_003 = bpy.data.armatures.new('Armature.003')  # bones are not reproduced

# ---- objects
ob_armature_003 = bpy.data.objects.new('Armature.003', arm_armature_003)
ob_cube_003 = bpy.data.objects.new('Cube.003', me_cube_003)
ob_lamp_003 = bpy.data.objects.new('Lamp.003', light_lamp_003)
ob_camera_003 = bpy.data.objects.new('Camera.003', cam_camera_003)
ob_sphere_003 = bpy.data.objects.new('Sphere.003', me_sphere_003)
ob_circle_003 = bpy.data.objects.new('Circle.003', me_circle_003)

# ---- transforms, parenting, visibility, modifiers, constraints
ob_armature_003.location = (0.0, 0.0, 2.174)
ob_armature_003.show_in_front = True
ob_armature_003.lineart.crease_threshold = 0.0
ob_cube_003.parent = ob_armature_003
ob_cube_003.matrix_parent_inverse = Matrix(((1.0, 0.0, 0.0, -0.0), (0.0, 1.0, 0.0, -0.0), (0.0, 0.0, 1.0, -2.174), (0.0, 0.0, 0.0, 1.0)))
ob_cube_003.location = (0.0, 0.2536, 3.262)
ob_cube_003.lock_rotations_4d = False
ob_cube_003.empty_display_type = 'ARROWS'
ob_cube_003.lineart.crease_threshold = 0.0
_vg = ob_cube_003.vertex_groups.new(name='Stomic')
for _i, _w in zip([44, 45, 46, 47, 48, 50, 51, 63, 64, 65, 70, 72, 73, 76, 77, 85, 91, 93, 94, 95, 96, 97, 99, 103, 133, 137, 138, 139, 163, 164, 165, 166, 168, 169, 171, 172, 173, 174, 175, 177, 178, 192, 199, 200, 203, 204, 212, 220, 221, 222, 224, 226, 230, 260, 264, 265], [0.2684, 0.08386, 0.01471, 0.5931, 0.1309, 0.1033, 0.1028, 0.03647, 0.2372, 0.6533, 0.3015, 0.8023, 0.09444, 0.189, 0.6671, 0.03812, 0.1298, 0.04095, 0.04846, 0.148, 0.005925, 0.2056, 0.07022, 0.7771, 0.292, 0.3379, 0.2371, 0.0563, 0.255, 0.0836, 0.0132, 0.5899, 0.3911, 0.3445, 0.7144, 0.1221, 0.8774, 0.8307, 0.2404, 0.09549, 0.04248, 0.6418, 0.8011, 0.09137, 0.1884, 0.667, 0.03809, 0.03313, 0.04541, 0.1285, 0.1999, 0.04997, 0.7769, 0.2918, 0.07388, 0.06685]): _vg.add([_i], _w, 'REPLACE')
_vg = ob_cube_003.vertex_groups.new(name='Chest')
for _i, _w in zip([39, 40, 41, 42, 43, 44, 47, 48, 49, 50, 51, 64, 65, 70, 71, 72, 73, 91, 92, 93, 94, 95, 96, 97, 99, 137, 138, 139, 148, 156, 157, 158, 159, 160, 161, 162, 166, 168, 170, 172, 173, 175, 176, 177, 178, 191, 198, 200, 218, 219, 220, 221, 222, 226, 264, 265, 266], [0.06301, 0.02057, 0.01095, 0.01708, 0.1028, 0.01024, 0.01152, 0.07582, 0.03041, 0.0696, 0.1046, 0.4979, 0.01487, 0.4135, 0.1408, 0.001653, 0.2135, 0.3886, 0.1037, 0.1087, 0.4949, 0.1352, 0.01643, 0.009763, 0.09085, 0.3779, 0.4025, 0.3593, 0.008123, 0.02915, 0.01819, 0.002237, 0.002084, 0.08671, 0.1056, 0.08724, 0.005729, 0.3129, 0.4904, 0.5723, 0.02678, 0.5343, 0.02252, 0.06251, 0.05288, 0.3026, 0.1375, 0.2108, 0.1925, 0.09785, 0.1054, 0.4936, 0.1173, 0.07236, 0.1097, 0.2381, 0.3179]): _vg.add([_i], _w, 'REPLACE')
_vg = ob_cube_003.vertex_groups.new(name='Head')
for _i, _w in zip([30, 31, 32, 33, 34, 35, 36, 37, 38, 39, 40, 41, 42, 43, 48, 49, 64, 70, 71, 73, 91, 92, 93, 94, 137, 138, 139, 140, 141, 142, 143, 144, 145, 146, 147, 148, 149, 150, 151, 152, 153, 154, 155, 156, 157, 158, 159, 160, 161, 162, 168, 170, 172, 175, 176, 197, 198, 218, 219, 220, 221, 264, 265, 266], [0.9513, 0.9638, 0.9981, 0.9956, 0.9939, 0.9894, 0.9976, 0.964, 0.9928, 0.8827, 0.9176, 0.9541, 0.8584, 0.8583, 0.05592, 0.01538, 0.0635, 0.177, 0.1356, 0.0004099, 0.3001, 0.3184, 0.04054, 0.07945, 0.2247, 0.297, 0.5535, 0.9509, 0.9642, 0.9941, 0.989, 0.9981, 0.9956, 0.9938, 0.9897, 0.9559, 0.9446, 0.9965, 0.9997, 0.9976, 0.9633, 0.9927, 0.9989, 0.8781, 0.9174, 0.9542, 0.857, 0.8274, 0.859, 0.8551, 0.2361, 0.2177, 0.002709, 0.05812, 0.01411, 0.05327, 0.1351, 0.2595, 0.3174, 0.03921, 0.07921, 0.1447, 0.2537, 0.5441]): _vg.add([_i], _w, 'REPLACE')
_vg = ob_cube_003.vertex_groups.new(name='Upper Arm.L')
for _i, _w in zip([14, 15, 17, 19, 30, 31, 32, 34, 37, 39, 40, 41, 42, 43, 44, 48, 49, 50, 51, 56, 57, 58, 59, 60, 63, 64, 65, 70, 71, 73, 76, 90, 91, 92, 93, 94, 95, 96, 97, 98, 99, 122, 125, 137, 138, 139, 140, 141, 142, 144, 146, 148, 149, 151, 153, 154, 156, 157, 158, 159, 160, 161, 162, 163, 165, 166, 167, 168, 169, 170, 172, 173, 174, 175, 176, 177, 178, 179, 180, 181, 182, 183, 184, 185, 186, 187, 188, 189, 190, 191, 192, 193, 194, 195, 196, 197, 198, 199, 200, 201, 202, 203, 204, 217, 218, 219, 220, 221, 222, 223, 224, 225, 226, 227, 228, 229, 230, 249, 250, 251, 252, 253, 254, 264, 265, 266], [0.0, 0.0, 0.0, 0.0, 0.0, 0.0, 0.0, 0.0, 0.0, 0.0, 0.0, 0.01934, 0.0, 0.0, 0.03323, 0.0, 0.0, 0.0, 0.02222, 0.02093, 0.0, 0.08791, 0.0, 0.0, 0.07574, 0.0, 0.0, 0.0, 0.0, 0.0, 0.0, 0.0, 0.0, 0.0, 0.0, 0.0, 0.0, 0.02232, 0.0175, 0.0, 0.0, 0.0, 0.0002977, 0.0, 0.0, 0.0, 0.0, 0.0, 0.0, 0.0, 0.0, 0.007409, 0.0, 0.0, 0.0, 0.0, 0.0, 0.0, 0.006651, 0.0, 0.0, 0.0, 0.0, 0.0, 0.0, 0.0, 0.488, 0.0, 0.0, 0.0, 0.0, 0.0, 0.0, 0.0, 0.5104, 0.5596, 0.2993, 0.001589, 0.05105, 0.05057, 0.003434, 0.8527, 0.9764, 0.9216, 0.9563, 0.9342, 0.9393, 0.2529, 0.8464, 0.2496, 0.0, 0.8365, 0.5287, 0.8042, 0.8498, 0.0, 0.0, 0.0, 0.2094, 0.9076, 0.1154, 0.0, 0.0, 0.6762, 0.0, 0.0, 0.3225, 0.0, 0.2639, 0.8986, 0.0, 0.9532, 0.4275, 0.02022, 0.9177, 0.9895, 0.0, 0.9391, 0.8317, 0.9755, 0.9307, 0.9167, 0.0, 0.0, 0.0, 0.0]): _vg.add([_i], _w, 'REPLACE')
_vg = ob_cube_003.vertex_groups.new(name='Lower Arm.L')
for _i, _w in zip([179, 180, 181, 182, 183, 188, 189, 193, 194, 195, 196, 201, 202, 227, 228, 231, 232, 233, 234, 235, 236, 237, 238, 239, 240, 249, 250, 252, 253], [0.9741, 0.9488, 0.9493, 0.9732, 0.01496, 0.05531, 0.7465, 0.1619, 0.4698, 0.1936, 0.147, 0.08118, 0.8842, 0.9648, 0.08149, 0.9987, 0.9981, 0.9984, 0.999, 0.9991, 0.9908, 0.9893, 0.995, 0.9958, 0.9942, 0.05647, 0.1568, 0.05147, 0.07529]): _vg.add([_i], _w, 'REPLACE')
_vg = ob_cube_003.vertex_groups.new(name='Upper Leg.L')
for _i, _w in zip([76, 77, 103, 163, 164, 165, 166, 169, 171, 173, 174, 177, 178, 192, 199, 203, 204, 209, 210, 211, 212, 213, 214, 215, 216, 222, 223, 224, 226, 230, 254, 256, 258, 259, 260, 262], [0.1221, 0.0575, 0.05436, 0.5857, 0.8907, 0.9353, 0.2371, 0.3152, 0.1324, 0.0003972, 0.03196, 0.05314, 0.03417, 0.2262, 0.08987, 0.6604, 0.2528, 0.9123, 0.1432, 0.1654, 0.8207, 0.7827, 0.225, 0.1933, 0.8651, 0.1782, 0.008682, 0.6497, 0.08411, 0.1291, 0.9692, 0.05895, 0.9207, 0.8616, 0.6623, 0.07792]): _vg.add([_i], _w, 'REPLACE')
_vg = ob_cube_003.vertex_groups.new(name='Lower Leg.L')
for _i, _w in zip([206, 207, 208, 209, 210, 211, 212, 213, 214, 215, 216, 241, 242, 243, 244, 255, 256, 257, 258, 259, 261, 262], [0.4382, 0.4939, 0.01923, 0.07093, 0.7901, 0.7417, 0.1168, 0.179, 0.7472, 0.7804, 0.1218, 0.8295, 0.1091, 0.8393, 0.08205, 0.1132, 0.9018, 0.1049, 0.07436, 0.1101, 0.09796, 0.7427]): _vg.add([_i], _w, 'REPLACE')
_vg = ob_cube_003.vertex_groups.new(name='Foot.L')
for _i, _w in zip([205, 206, 207, 208, 210, 211, 241, 242, 243, 244, 245, 246, 247, 248, 255, 256, 257, 261, 262, 263], [0.9761, 0.5592, 0.502, 0.9641, 0.06614, 0.0837, 0.1536, 0.8793, 0.1355, 0.9076, 0.9967, 0.9951, 0.9925, 0.9948, 0.8861, 0.02816, 0.894, 0.8929, 0.1767, 0.9968]): _vg.add([_i], _w, 'REPLACE')
_vg = ob_cube_003.vertex_groups.new(name='Upper Arm.R')
for _i, _w in zip([30, 39, 40, 42, 44, 47, 48, 49, 50, 51, 56, 57, 58, 59, 60, 61, 62, 63, 64, 65, 66, 67, 68, 69, 70, 71, 72, 73, 74, 90, 91, 92, 93, 94, 95, 96, 97, 98, 99, 101, 102, 122, 123, 124, 125, 126, 137, 138, 139, 160, 170, 172, 177, 200, 221], [0.0, 0.0213, 0.00275, 0.06304, 0.07331, 0.1183, 0.7756, 0.9077, 0.2643, 0.3129, 0.889, 0.9533, 0.9385, 0.8946, 0.9326, 0.8122, 0.05206, 0.9076, 0.1534, 0.01435, 0.179, 0.1023, 0.1602, 0.1164, 0.1768, 0.5698, 0.05851, 0.0, 0.8373, 0.9511, 0.0, 0.4391, 0.323, 0.0, 0.241, 0.5215, 0.09527, 0.9027, 0.2948, 0.09465, 0.984, 0.8191, 0.7802, 0.8768, 0.8208, 0.761, 0.06134, 0.06093, 0.006346, 0.02762, 0.0, 0.0, 0.0, 0.02299, 0.06106]): _vg.add([_i], _w, 'REPLACE')
_vg = ob_cube_003.vertex_groups.new(name='Lower Arm.R')
for _i, _w in zip([52, 53, 54, 55, 56, 57, 58, 59, 61, 62, 66, 67, 68, 69, 74, 75, 98, 100, 101, 104, 105, 106, 107, 108, 109, 110, 111, 112, 113, 122, 123, 124, 125, 126], [0.9952, 0.9893, 0.9897, 0.9961, 0.04081, 0.01729, 0.02021, 0.0495, 0.1821, 0.9475, 0.82, 0.8967, 0.8381, 0.8829, 0.1572, 0.9813, 0.04184, 0.9958, 0.9051, 0.9996, 0.999, 0.9991, 0.9996, 0.9995, 0.9948, 0.9943, 0.9988, 0.9969, 0.9987, 0.1767, 0.212, 0.1219, 0.1725, 0.2297]): _vg.add([_i], _w, 'REPLACE')
_vg = ob_cube_003.vertex_groups.new(name='Upper Leg.R')
for _i, _w in zip([44, 45, 46, 47, 50, 51, 64, 65, 72, 76, 77, 82, 83, 84, 85, 86, 87, 88, 89, 95, 96, 97, 99, 103, 127, 129, 131, 132, 133, 135, 169, 171, 173, 174, 192, 203, 204, 230], [0.6009, 0.891, 0.9364, 0.2403, 0.06038, 0.09062, 0.05194, 0.2462, 0.09124, 0.6627, 0.2532, 0.9124, 0.1432, 0.1654, 0.8207, 0.783, 0.2251, 0.1933, 0.8653, 0.1957, 0.02335, 0.6557, 0.1024, 0.1297, 0.9695, 0.05896, 0.9208, 0.8617, 0.6626, 0.07792, 0.3177, 0.1328, 0.002005, 0.06137, 0.0008522, 0.1249, 0.05789, 0.05506]): _vg.add([_i], _w, 'REPLACE')
_vg = ob_cube_003.vertex_groups.new(name='Lower Leg.R')
for _i, _w in zip([79, 80, 81, 82, 83, 84, 85, 86, 87, 88, 89, 114, 115, 116, 117, 128, 129, 130, 131, 132, 134, 135], [0.4382, 0.4939, 0.01922, 0.07093, 0.7901, 0.7417, 0.1168, 0.179, 0.7472, 0.7804, 0.1218, 0.8295, 0.1091, 0.8393, 0.08206, 0.1132, 0.9018, 0.1049, 0.07436, 0.1101, 0.09796, 0.7427]): _vg.add([_i], _w, 'REPLACE')
_vg = ob_cube_003.vertex_groups.new(name='Foot.R')
for _i, _w in zip([78, 79, 80, 81, 83, 84, 114, 115, 116, 117, 118, 119, 120, 121, 128, 129, 130, 134, 135, 136], [0.9761, 0.5592, 0.502, 0.9641, 0.06614, 0.0837, 0.1536, 0.8793, 0.1355, 0.9076, 0.9965, 0.9952, 0.9926, 0.9945, 0.8861, 0.02816, 0.894, 0.8929, 0.1767, 0.9967]): _vg.add([_i], _w, 'REPLACE')
_vg = ob_cube_003.vertex_groups.new(name='Control')
_vg = ob_cube_003.vertex_groups.new(name='Bone')
for _i, _w in zip([0, 1, 2, 3, 4, 5, 6, 7, 8, 9, 10, 11, 12, 13, 14, 15, 16, 17, 18, 19, 20, 21, 22, 23, 24, 25, 26, 27, 28, 29], [1.0, 1.0, 1.0, 1.0, 1.0, 1.0, 1.0, 1.0, 0.9998, 0.9998, 1.0, 1.0, 1.0, 1.0, 1.0, 1.0, 1.0, 1.0, 1.0, 1.0, 1.0, 1.0, 1.0, 1.0, 1.0, 1.0, 0.9998, 0.9998, 0.9998, 0.9998]): _vg.add([_i], _w, 'REPLACE')
_m = ob_cube_003.modifiers.new('Armature', 'ARMATURE')
_m.object = ob_armature_003
ob_lamp_003.location = (4.076, 1.005, 5.904)
ob_lamp_003.rotation_euler = (0.6503, 0.05522, 1.866)
ob_lamp_003.lock_rotations_4d = False
ob_lamp_003.empty_display_type = 'ARROWS'
ob_lamp_003.color = (0.0, 0.0, 0.0, 0.0)
ob_lamp_003.lineart.crease_threshold = 0.0
ob_camera_003.location = (7.481, -6.508, 5.344)
ob_camera_003.rotation_euler = (1.109, 0.01082, 0.8149)
ob_camera_003.lock_rotations_4d = False
ob_camera_003.empty_display_type = 'ARROWS'
ob_camera_003.color = (0.0, 0.0, 0.0, 0.0)
ob_camera_003.display_type = 'WIRE'
ob_camera_003.lineart.crease_threshold = 0.0
ob_sphere_003.location = (1.367, 0.0, 1.727)
ob_sphere_003.lineart.crease_threshold = 0.0
ob_circle_003.location = (0.0, 0.0, 0.0)
ob_circle_003.lineart.crease_threshold = 0.0

# ---- collection membership
col_collection_1_001.objects.link(ob_armature_003)
col_collection_1_001.objects.link(ob_cube_003)
col_collection_1_001.objects.link(ob_lamp_003)
col_collection_1_001.objects.link(ob_camera_003)
col_collection_2_001.objects.link(ob_sphere_003)
col_collection_2_001.objects.link(ob_circle_003)

# ---- scene / render settings (as saved in the file)
scene.camera = ob_camera_003
scene.frame_start = 1; scene.frame_end = 118; scene.frame_set(0)
scene.render.engine = 'BLENDER_EEVEE_NEXT'
scene.render.image_settings.color_mode = 'RGB'
scene.render.image_settings.compression = 90
scene.render.resolution_percentage = 50
scene.render.dither_intensity = 0.0
scene.cycles.use_denoising = False
scene.cycles.samples = 10
scene.cycles.sampling_pattern = 'TABULATED_SOBOL'
scene.cycles.light_sampling_threshold = 0.0
scene.cycles.use_adaptive_sampling = False
scene.cycles.use_light_tree = False
scene.cycles.blur_glossy = 0.0
scene.cycles.volume_bounces = 1
scene.cycles.pixel_filter_type = 'GAUSSIAN'
scene.cycles.sample_clamp_indirect = 0.0
scene.view_settings.view_transform = 'Standard'
bpy.context.view_layer.update()
